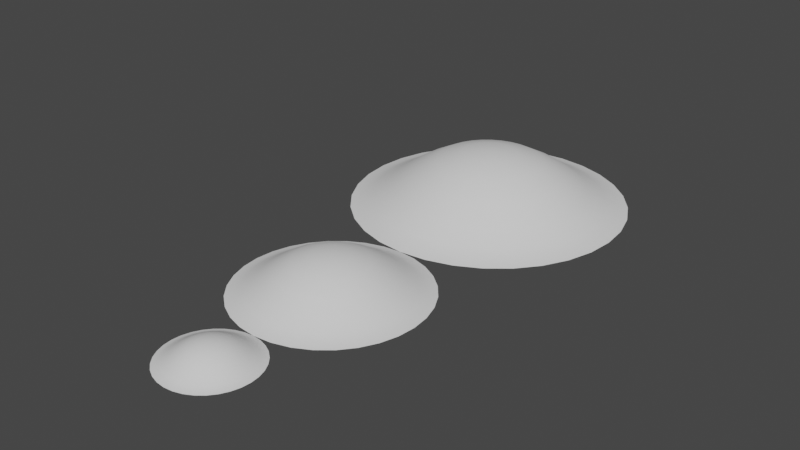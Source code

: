 # Source: nipples.blend  (saved by Blender 2.80.75; exported with 4.5.12 LTS)
import bpy
from mathutils import Matrix  # noqa: F401  (used for matrix-valued properties, if any)

bpy.ops.wm.read_factory_settings(use_empty=True)
scene = bpy.context.scene
scene.name = 'Scene'

# ---- collections
col_collection = bpy.data.collections.new('Collection'); scene.collection.children.link(col_collection)

# ---- world
world_world = bpy.data.worlds.new('World'); scene.world = world_world
world_world.use_nodes = True; world_world.node_tree.nodes.clear()
_N = world_world.node_tree.nodes; _L = world_world.node_tree.links
n0 = _N.new('ShaderNodeOutputWorld'); n0.name = 'World Output'; n0.location = (300, 300)
n1 = _N.new('ShaderNodeBackground'); n1.name = 'Background'; n1.location = (10, 300)
n1.inputs[0].default_value = (0.05088, 0.05088, 0.05088, 1.0)
_L.new(n1.outputs[0], n0.inputs[0])
n0.is_active_output = True
world_world.color = (0.05088, 0.05088, 0.05088)
world_world.use_sun_shadow = False
world_world.sun_shadow_jitter_overblur = 0.0

# ---- meshes
me_sphere = bpy.data.meshes.new('Sphere')
me_sphere.from_pydata([(0.0, 0.1951, 0.3808), (0.0, 0.3827, 0.3239), (0.0, 0.5556, 0.2315), (0.0, 0.7071, 0.129), (0.0, 0.8315, 0.05819), (0.0, 0.9239, 0.01562), (0.0, 1.0, 5.96e-08), (0.03806, 0.1913, 0.3808), (0.07466, 0.3753, 0.3239), (0.1084, 0.5449, 0.2315), (0.1379, 0.6935, 0.129), (0.1622, 0.8155, 0.05819), (0.1802, 0.9061, 0.01562), (0.1951, 0.9808, 5.96e-08), (0.07466, 0.1802, 0.3808), (0.1464, 0.3536, 0.3239), (0.2126, 0.5133, 0.2315), (0.2706, 0.6533, 0.129), (0.3182, 0.7682, 0.05819), (0.3536, 0.8536, 0.01562), (0.3827, 0.9239, 5.96e-08), (0.1084, 0.1622, 0.3808), (0.2126, 0.3182, 0.3239), (0.3087, 0.4619, 0.2315), (0.3928, 0.5879, 0.129), (0.4619, 0.6913, 0.05819), (0.5133, 0.7682, 0.01562), (0.5556, 0.8315, 5.96e-08), (0.1379, 0.1379, 0.3808), (0.2706, 0.2706, 0.3239), (0.3928, 0.3928, 0.2315), (0.5, 0.5, 0.129), (0.5879, 0.5879, 0.05819), (0.6533, 0.6533, 0.01562), (0.7071, 0.7071, 5.96e-08), (0.1622, 0.1084, 0.3808), (0.3182, 0.2126, 0.3239), (0.4619, 0.3087, 0.2315), (0.5879, 0.3928, 0.129), (0.6913, 0.4619, 0.05819), (0.7682, 0.5133, 0.01562), (0.8315, 0.5556, 5.96e-08), (0.1802, 0.07466, 0.3808), (0.3536, 0.1464, 0.3239), (0.5133, 0.2126, 0.2315), (0.6533, 0.2706, 0.129), (0.7682, 0.3182, 0.05819), (0.8536, 0.3536, 0.01562), (0.9239, 0.3827, 5.96e-08), (0.1913, 0.03806, 0.3808), (0.3753, 0.07466, 0.3239), (0.5449, 0.1084, 0.2315), (0.6935, 0.1379, 0.129), (0.8155, 0.1622, 0.05819), (0.9061, 0.1802, 0.01562), (0.9808, 0.1951, 5.96e-08), (0.1951, -3.266e-07, 0.3808), (0.3827, -3.192e-07, 0.3239), (0.5556, -3.117e-07, 0.2315), (0.7071, -3.192e-07, 0.129), (0.8315, -3.341e-07, 0.05819), (0.9239, -2.745e-07, 0.01562), (1.0, -3.788e-07, 5.96e-08), (0.1913, -0.03806, 0.3808), (0.3753, -0.07466, 0.3239), (0.5449, -0.1084, 0.2315), (0.6935, -0.138, 0.129), (0.8155, -0.1622, 0.05819), (0.9061, -0.1802, 0.01562), (0.9808, -0.1951, 5.96e-08), (0.1802, -0.07466, 0.3808), (0.3536, -0.1464, 0.3239), (0.5133, -0.2126, 0.2315), (0.6533, -0.2706, 0.129), (0.7682, -0.3182, 0.05819), (0.8536, -0.3536, 0.01562), (0.9239, -0.3827, 5.96e-08), (0.1622, -0.1084, 0.3808), (0.3182, -0.2126, 0.3239), (0.4619, -0.3087, 0.2315), (0.5879, -0.3928, 0.129), (0.6913, -0.4619, 0.05819), (0.7682, -0.5133, 0.01562), (0.8315, -0.5556, 5.96e-08), (0.1379, -0.138, 0.3808), (0.2706, -0.2706, 0.3239), (0.3928, -0.3928, 0.2315), (0.5, -0.5, 0.129), (0.5879, -0.5879, 0.05819), (0.6533, -0.6533, 0.01562), (0.7071, -0.7071, 5.96e-08), (0.1084, -0.1622, 0.3808), (0.2126, -0.3182, 0.3239), (0.3087, -0.4619, 0.2315), (0.3928, -0.5879, 0.129), (0.4619, -0.6913, 0.05819), (0.5133, -0.7682, 0.01562), (0.5556, -0.8315, 5.96e-08), (0.07466, -0.1802, 0.3808), (0.1464, -0.3536, 0.3239), (0.2126, -0.5133, 0.2315), (0.2706, -0.6533, 0.129), (0.3182, -0.7682, 0.05819), (0.3536, -0.8536, 0.01562), (0.3827, -0.9239, 5.96e-08), (0.03806, -0.1913, 0.3808), (0.07466, -0.3753, 0.3239), (0.1084, -0.5449, 0.2315), (0.1379, -0.6935, 0.129), (0.1622, -0.8155, 0.05819), (0.1802, -0.9061, 0.01562), (0.1951, -0.9808, 5.96e-08), (-7.212e-09, -0.1951, 0.3808), (4.122e-08, -0.3827, 0.3239), (2.632e-08, -0.5556, 0.2315), (-2.584e-08, -0.7071, 0.129), (-8.544e-08, -0.8315, 0.05819), (6.357e-08, -0.9239, 0.01562), (-1.003e-07, -1.0, 5.96e-08), (-0.03806, -0.1913, 0.3808), (-0.07466, -0.3753, 0.3239), (-0.1084, -0.5449, 0.2315), (-0.1379, -0.6935, 0.129), (-0.1622, -0.8155, 0.05819), (-0.1802, -0.9061, 0.01562), (-0.1951, -0.9808, 5.96e-08), (-0.07466, -0.1802, 0.3808), (-0.1464, -0.3536, 0.3239), (-0.2126, -0.5133, 0.2315), (-0.2706, -0.6533, 0.129), (-0.3182, -0.7682, 0.05819), (-0.3536, -0.8536, 0.01562), (-0.3827, -0.9239, 5.96e-08), (-0.1084, -0.1622, 0.3808), (-0.2126, -0.3182, 0.3239), (-0.3087, -0.4619, 0.2315), (-0.3928, -0.5879, 0.129), (-0.4619, -0.6913, 0.05819), (-0.5133, -0.7682, 0.01562), (-0.5556, -0.8315, 5.96e-08), (-2.304e-07, -5.562e-07, 0.4), (-0.1379, -0.138, 0.3808), (-0.2706, -0.2706, 0.3239), (-0.3928, -0.3928, 0.2315), (-0.5, -0.5, 0.129), (-0.5879, -0.5879, 0.05819), (-0.6533, -0.6533, 0.01562), (-0.7071, -0.7071, 5.96e-08), (-0.1622, -0.1084, 0.3808), (-0.3182, -0.2126, 0.3239), (-0.4619, -0.3087, 0.2315), (-0.5879, -0.3928, 0.129), (-0.6913, -0.4619, 0.05819), (-0.7682, -0.5133, 0.01562), (-0.8315, -0.5556, 5.96e-08), (-0.1802, -0.07466, 0.3808), (-0.3536, -0.1464, 0.3239), (-0.5133, -0.2126, 0.2315), (-0.6533, -0.2706, 0.129), (-0.7682, -0.3182, 0.05819), (-0.8536, -0.3536, 0.01562), (-0.9239, -0.3827, 5.96e-08), (-0.1913, -0.03806, 0.3808), (-0.3753, -0.07466, 0.3239), (-0.5449, -0.1084, 0.2315), (-0.6935, -0.1379, 0.129), (-0.8155, -0.1622, 0.05819), (-0.9061, -0.1802, 0.01562), (-0.9808, -0.1951, 5.96e-08), (-0.1951, -3.117e-07, 0.3808), (-0.3827, -2.819e-07, 0.3239), (-0.5556, -2.819e-07, 0.2315), (-0.7071, -1.851e-07, 0.129), (-0.8315, -1.404e-07, 0.05819), (-0.9239, -3.192e-07, 0.01562), (-1.0, -1.404e-07, 5.96e-08), (-0.1913, 0.03806, 0.3808), (-0.3753, 0.07466, 0.3239), (-0.5449, 0.1084, 0.2315), (-0.6935, 0.1379, 0.129), (-0.8155, 0.1622, 0.05819), (-0.9061, 0.1802, 0.01562), (-0.9808, 0.1951, 5.96e-08), (-0.1802, 0.07466, 0.3808), (-0.3536, 0.1464, 0.3239), (-0.5133, 0.2126, 0.2315), (-0.6533, 0.2706, 0.129), (-0.7682, 0.3182, 0.05819), (-0.8536, 0.3536, 0.01562), (-0.9239, 0.3827, 5.96e-08), (-0.1622, 0.1084, 0.3808), (-0.3182, 0.2126, 0.3239), (-0.4619, 0.3087, 0.2315), (-0.5879, 0.3928, 0.129), (-0.6913, 0.4619, 0.05819), (-0.7682, 0.5133, 0.01562), (-0.8315, 0.5556, 5.96e-08), (-0.1379, 0.1379, 0.3808), (-0.2706, 0.2706, 0.3239), (-0.3928, 0.3928, 0.2315), (-0.5, 0.5, 0.129), (-0.5879, 0.5879, 0.05819), (-0.6533, 0.6533, 0.01562), (-0.7071, 0.7071, 5.96e-08), (-0.1084, 0.1622, 0.3808), (-0.2126, 0.3182, 0.3239), (-0.3087, 0.4619, 0.2315), (-0.3928, 0.5879, 0.129), (-0.4619, 0.6913, 0.05819), (-0.5133, 0.7682, 0.01562), (-0.5556, 0.8315, 5.96e-08), (-0.07466, 0.1802, 0.3808), (-0.1464, 0.3536, 0.3239), (-0.2126, 0.5133, 0.2315), (-0.2706, 0.6533, 0.129), (-0.3182, 0.7682, 0.05819), (-0.3536, 0.8536, 0.01562), (-0.3827, 0.9239, 5.96e-08), (-0.03806, 0.1913, 0.3808), (-0.07466, 0.3753, 0.3239), (-0.1084, 0.5449, 0.2315), (-0.1379, 0.6935, 0.129), (-0.1622, 0.8155, 0.05819), (-0.1802, 0.9061, 0.01562), (-0.1951, 0.9808, 5.96e-08)], [], [(5, 4, 11, 12), (13, 12, 19, 20), (0, 140, 7), (1, 0, 7, 8), (2, 1, 8, 9), (3, 2, 9, 10), (4, 3, 10, 11), (11, 10, 17, 18), (12, 11, 18, 19), (20, 19, 26, 27), (7, 140, 14), (8, 7, 14, 15), (9, 8, 15, 16), (10, 9, 16, 17), (14, 140, 21), (15, 14, 21, 22), (16, 15, 22, 23), (17, 16, 23, 24), (18, 17, 24, 25), (19, 18, 25, 26), (27, 26, 33, 34), (25, 24, 31, 32), (26, 25, 32, 33), (34, 33, 40, 41), (21, 140, 28), (22, 21, 28, 29), (23, 22, 29, 30), (24, 23, 30, 31), (29, 28, 35, 36), (30, 29, 36, 37), (31, 30, 37, 38), (32, 31, 38, 39), (33, 32, 39, 40), (41, 40, 47, 48), (28, 140, 35), (40, 39, 46, 47), (48, 47, 54, 55), (35, 140, 42), (36, 35, 42, 43), (37, 36, 43, 44), (38, 37, 44, 45), (39, 38, 45, 46), (43, 42, 49, 50), (44, 43, 50, 51), (45, 44, 51, 52), (46, 45, 52, 53), (47, 46, 53, 54), (55, 54, 61, 62), (42, 140, 49), (54, 53, 60, 61), (62, 61, 68, 69), (49, 140, 56), (50, 49, 56, 57), (51, 50, 57, 58), (52, 51, 58, 59), (53, 52, 59, 60), (58, 57, 64, 65), (59, 58, 65, 66), (60, 59, 66, 67), (61, 60, 67, 68), (69, 68, 75, 76), (56, 140, 63), (57, 56, 63, 64), (76, 75, 82, 83), (63, 140, 70), (64, 63, 70, 71), (65, 64, 71, 72), (66, 65, 72, 73), (67, 66, 73, 74), (68, 67, 74, 75), (73, 72, 79, 80), (74, 73, 80, 81), (75, 74, 81, 82), (82, 89, 90, 83), (70, 140, 77), (71, 70, 77, 78), (72, 71, 78, 79), (90, 89, 96, 97), (77, 140, 84), (78, 77, 84, 85), (79, 78, 85, 86), (80, 79, 86, 87), (81, 80, 87, 88), (82, 81, 88, 89), (87, 86, 93, 94), (88, 87, 94, 95), (89, 88, 95, 96), (96, 103, 104, 97), (84, 140, 91), (85, 84, 91, 92), (86, 85, 92, 93), (104, 103, 110, 111), (91, 140, 98), (92, 91, 98, 99), (93, 92, 99, 100), (94, 93, 100, 101), (95, 94, 101, 102), (96, 95, 102, 103), (102, 101, 108, 109), (103, 102, 109, 110), (111, 110, 117, 118), (98, 140, 105), (99, 98, 105, 106), (100, 99, 106, 107), (101, 100, 107, 108), (105, 140, 112), (106, 105, 112, 113), (107, 106, 113, 114), (108, 107, 114, 115), (109, 108, 115, 116), (110, 109, 116, 117), (118, 117, 124, 125), (116, 115, 122, 123), (117, 116, 123, 124), (125, 124, 131, 132), (112, 140, 119), (113, 112, 119, 120), (114, 113, 120, 121), (115, 114, 121, 122), (120, 119, 126, 127), (121, 120, 127, 128), (122, 121, 128, 129), (123, 122, 129, 130), (124, 123, 130, 131), (132, 131, 138, 139), (119, 140, 126), (131, 130, 137, 138), (139, 138, 146, 147), (126, 140, 133), (127, 126, 133, 134), (128, 127, 134, 135), (129, 128, 135, 136), (130, 129, 136, 137), (135, 134, 142, 143), (136, 135, 143, 144), (137, 136, 144, 145), (138, 137, 145, 146), (147, 146, 153, 154), (133, 140, 141), (134, 133, 141, 142), (154, 153, 160, 161), (141, 140, 148), (142, 141, 148, 149), (143, 142, 149, 150), (144, 143, 150, 151), (145, 144, 151, 152), (146, 145, 152, 153), (150, 149, 156, 157), (151, 150, 157, 158), (152, 151, 158, 159), (153, 152, 159, 160), (161, 160, 167, 168), (148, 140, 155), (149, 148, 155, 156), (168, 167, 174, 175), (155, 140, 162), (156, 155, 162, 163), (157, 156, 163, 164), (158, 157, 164, 165), (159, 158, 165, 166), (160, 159, 166, 167), (165, 164, 171, 172), (166, 165, 172, 173), (167, 166, 173, 174), (174, 181, 182, 175), (162, 140, 169), (163, 162, 169, 170), (164, 163, 170, 171), (182, 181, 188, 189), (169, 140, 176), (170, 169, 176, 177), (171, 170, 177, 178), (172, 171, 178, 179), (173, 172, 179, 180), (174, 173, 180, 181), (179, 178, 185, 186), (180, 179, 186, 187), (181, 180, 187, 188), (188, 195, 196, 189), (176, 140, 183), (177, 176, 183, 184), (178, 177, 184, 185), (196, 195, 202, 203), (183, 140, 190), (184, 183, 190, 191), (185, 184, 191, 192), (186, 185, 192, 193), (187, 186, 193, 194), (188, 187, 194, 195), (194, 193, 200, 201), (195, 194, 201, 202), (203, 202, 209, 210), (190, 140, 197), (191, 190, 197, 198), (192, 191, 198, 199), (193, 192, 199, 200), (198, 197, 204, 205), (199, 198, 205, 206), (200, 199, 206, 207), (201, 200, 207, 208), (202, 201, 208, 209), (210, 209, 216, 217), (197, 140, 204), (209, 208, 215, 216), (217, 216, 223, 224), (204, 140, 211), (205, 204, 211, 212), (206, 205, 212, 213), (207, 206, 213, 214), (208, 207, 214, 215), (212, 211, 218, 219), (213, 212, 219, 220), (214, 213, 220, 221), (215, 214, 221, 222), (216, 215, 222, 223), (224, 223, 5, 6), (211, 140, 218), (223, 222, 4, 5), (218, 140, 0), (219, 218, 0, 1), (220, 219, 1, 2), (221, 220, 2, 3), (222, 221, 3, 4), (6, 5, 12, 13)])
me_sphere.polygons.foreach_set('use_smooth', [True] * 224)
_uv = me_sphere.uv_layers.new(name='UVMap')
_uv.uv.foreach_set('vector', [0.75, 0.625, 0.75, 0.6875, 0.7188, 0.6875, 0.7188, 0.625, 0.7188, 0.5, 0.7188, 0.625, 0.6875, 0.625, 0.6875, 0.5, 0.75, 0.9375, 0.7344, 1.0, 0.7187, 0.9375, 0.75, 0.875, 0.75, 0.9375, 0.7187, 0.9375, 0.7188, 0.875, 0.75, 0.8125, 0.75, 0.875, 0.7188, 0.875, 0.7188, 0.8125, 0.75, 0.75, 0.75, 0.8125, 0.7188, 0.8125, 0.7188, 0.75, 0.75, 0.6875, 0.75, 0.75, 0.7188, 0.75, 0.7188, 0.6875, 0.7188, 0.6875, 0.7188, 0.75, 0.6875, 0.75, 0.6875, 0.6875, 0.7188, 0.625, 0.7188, 0.6875, 0.6875, 0.6875, 0.6875, 0.625, 0.6875, 0.5, 0.6875, 0.625, 0.6562, 0.625, 0.6562, 0.5, 0.7187, 0.9375, 0.7031, 1.0, 0.6875, 0.9375, 0.7188, 0.875, 0.7187, 0.9375, 0.6875, 0.9375, 0.6875, 0.875, 0.7188, 0.8125, 0.7188, 0.875, 0.6875, 0.875, 0.6875, 0.8125, 0.7188, 0.75, 0.7188, 0.8125, 0.6875, 0.8125, 0.6875, 0.75, 0.6875, 0.9375, 0.6719, 1.0, 0.6562, 0.9375, 0.6875, 0.875, 0.6875, 0.9375, 0.6562, 0.9375, 0.6562, 0.875, 0.6875, 0.8125, 0.6875, 0.875, 0.6562, 0.875, 0.6562, 0.8125, 0.6875, 0.75, 0.6875, 0.8125, 0.6562, 0.8125, 0.6562, 0.75, 0.6875, 0.6875, 0.6875, 0.75, 0.6562, 0.75, 0.6562, 0.6875, 0.6875, 0.625, 0.6875, 0.6875, 0.6562, 0.6875, 0.6562, 0.625, 0.6562, 0.5, 0.6562, 0.625, 0.625, 0.625, 0.625, 0.5, 0.6562, 0.6875, 0.6562, 0.75, 0.625, 0.75, 0.625, 0.6875, 0.6562, 0.625, 0.6562, 0.6875, 0.625, 0.6875, 0.625, 0.625, 0.625, 0.5, 0.625, 0.625, 0.5937, 0.625, 0.5937, 0.5, 0.6562, 0.9375, 0.6406, 1.0, 0.625, 0.9375, 0.6562, 0.875, 0.6562, 0.9375, 0.625, 0.9375, 0.625, 0.875, 0.6562, 0.8125, 0.6562, 0.875, 0.625, 0.875, 0.625, 0.8125, 0.6562, 0.75, 0.6562, 0.8125, 0.625, 0.8125, 0.625, 0.75, 0.625, 0.875, 0.625, 0.9375, 0.5937, 0.9375, 0.5937, 0.875, 0.625, 0.8125, 0.625, 0.875, 0.5937, 0.875, 0.5937, 0.8125, 0.625, 0.75, 0.625, 0.8125, 0.5937, 0.8125, 0.5937, 0.75, 0.625, 0.6875, 0.625, 0.75, 0.5937, 0.75, 0.5937, 0.6875, 0.625, 0.625, 0.625, 0.6875, 0.5937, 0.6875, 0.5937, 0.625, 0.5937, 0.5, 0.5937, 0.625, 0.5625, 0.625, 0.5625, 0.5, 0.625, 0.9375, 0.6094, 1.0, 0.5937, 0.9375, 0.5937, 0.625, 0.5937, 0.6875, 0.5625, 0.6875, 0.5625, 0.625, 0.5625, 0.5, 0.5625, 0.625, 0.5312, 0.625, 0.5312, 0.5, 0.5937, 0.9375, 0.5781, 1.0, 0.5625, 0.9375, 0.5937, 0.875, 0.5937, 0.9375, 0.5625, 0.9375, 0.5625, 0.875, 0.5937, 0.8125, 0.5937, 0.875, 0.5625, 0.875, 0.5625, 0.8125, 0.5937, 0.75, 0.5937, 0.8125, 0.5625, 0.8125, 0.5625, 0.75, 0.5937, 0.6875, 0.5937, 0.75, 0.5625, 0.75, 0.5625, 0.6875, 0.5625, 0.875, 0.5625, 0.9375, 0.5312, 0.9375, 0.5312, 0.875, 0.5625, 0.8125, 0.5625, 0.875, 0.5312, 0.875, 0.5312, 0.8125, 0.5625, 0.75, 0.5625, 0.8125, 0.5312, 0.8125, 0.5312, 0.75, 0.5625, 0.6875, 0.5625, 0.75, 0.5312, 0.75, 0.5312, 0.6875, 0.5625, 0.625, 0.5625, 0.6875, 0.5312, 0.6875, 0.5312, 0.625, 0.5312, 0.5, 0.5312, 0.625, 0.5, 0.625, 0.5, 0.5, 0.5625, 0.9375, 0.5469, 1.0, 0.5312, 0.9375, 0.5312, 0.625, 0.5312, 0.6875, 0.5, 0.6875, 0.5, 0.625, 0.5, 0.5, 0.5, 0.625, 0.4687, 0.625, 0.4687, 0.5, 0.5312, 0.9375, 0.5156, 1.0, 0.5, 0.9375, 0.5312, 0.875, 0.5312, 0.9375, 0.5, 0.9375, 0.5, 0.875, 0.5312, 0.8125, 0.5312, 0.875, 0.5, 0.875, 0.5, 0.8125, 0.5312, 0.75, 0.5312, 0.8125, 0.5, 0.8125, 0.5, 0.75, 0.5312, 0.6875, 0.5312, 0.75, 0.5, 0.75, 0.5, 0.6875, 0.5, 0.8125, 0.5, 0.875, 0.4687, 0.875, 0.4687, 0.8125, 0.5, 0.75, 0.5, 0.8125, 0.4687, 0.8125, 0.4687, 0.75, 0.5, 0.6875, 0.5, 0.75, 0.4687, 0.75, 0.4687, 0.6875, 0.5, 0.625, 0.5, 0.6875, 0.4687, 0.6875, 0.4687, 0.625, 0.4687, 0.5, 0.4687, 0.625, 0.4375, 0.625, 0.4375, 0.5, 0.5, 0.9375, 0.4844, 1.0, 0.4687, 0.9375, 0.5, 0.875, 0.5, 0.9375, 0.4687, 0.9375, 0.4687, 0.875, 0.4375, 0.5, 0.4375, 0.625, 0.4062, 0.625, 0.4062, 0.5, 0.4687, 0.9375, 0.4531, 1.0, 0.4375, 0.9375, 0.4687, 0.875, 0.4687, 0.9375, 0.4375, 0.9375, 0.4375, 0.875, 0.4687, 0.8125, 0.4687, 0.875, 0.4375, 0.875, 0.4375, 0.8125, 0.4687, 0.75, 0.4687, 0.8125, 0.4375, 0.8125, 0.4375, 0.75, 0.4687, 0.6875, 0.4687, 0.75, 0.4375, 0.75, 0.4375, 0.6875, 0.4687, 0.625, 0.4687, 0.6875, 0.4375, 0.6875, 0.4375, 0.625, 0.4375, 0.75, 0.4375, 0.8125, 0.4062, 0.8125, 0.4062, 0.75, 0.4375, 0.6875, 0.4375, 0.75, 0.4062, 0.75, 0.4062, 0.6875, 0.4375, 0.625, 0.4375, 0.6875, 0.4062, 0.6875, 0.4062, 0.625, 0.4062, 0.625, 0.375, 0.625, 0.375, 0.5, 0.4062, 0.5, 0.4375, 0.9375, 0.4219, 1.0, 0.4062, 0.9375, 0.4375, 0.875, 0.4375, 0.9375, 0.4062, 0.9375, 0.4062, 0.875, 0.4375, 0.8125, 0.4375, 0.875, 0.4062, 0.875, 0.4062, 0.8125, 0.375, 0.5, 0.375, 0.625, 0.3437, 0.625, 0.3437, 0.5, 0.4062, 0.9375, 0.3906, 1.0, 0.375, 0.9375, 0.4062, 0.875, 0.4062, 0.9375, 0.375, 0.9375, 0.375, 0.875, 0.4062, 0.8125, 0.4062, 0.875, 0.375, 0.875, 0.375, 0.8125, 0.4062, 0.75, 0.4062, 0.8125, 0.375, 0.8125, 0.375, 0.75, 0.4062, 0.6875, 0.4062, 0.75, 0.375, 0.75, 0.375, 0.6875, 0.4062, 0.625, 0.4062, 0.6875, 0.375, 0.6875, 0.375, 0.625, 0.375, 0.75, 0.375, 0.8125, 0.3437, 0.8125, 0.3437, 0.75, 0.375, 0.6875, 0.375, 0.75, 0.3437, 0.75, 0.3437, 0.6875, 0.375, 0.625, 0.375, 0.6875, 0.3437, 0.6875, 0.3437, 0.625, 0.3437, 0.625, 0.3125, 0.625, 0.3125, 0.5, 0.3437, 0.5, 0.375, 0.9375, 0.3594, 1.0, 0.3437, 0.9375, 0.375, 0.875, 0.375, 0.9375, 0.3437, 0.9375, 0.3437, 0.875, 0.375, 0.8125, 0.375, 0.875, 0.3437, 0.875, 0.3437, 0.8125, 0.3125, 0.5, 0.3125, 0.625, 0.2812, 0.625, 0.2812, 0.5, 0.3437, 0.9375, 0.3281, 1.0, 0.3125, 0.9375, 0.3437, 0.875, 0.3437, 0.9375, 0.3125, 0.9375, 0.3125, 0.875, 0.3437, 0.8125, 0.3437, 0.875, 0.3125, 0.875, 0.3125, 0.8125, 0.3437, 0.75, 0.3437, 0.8125, 0.3125, 0.8125, 0.3125, 0.75, 0.3437, 0.6875, 0.3437, 0.75, 0.3125, 0.75, 0.3125, 0.6875, 0.3437, 0.625, 0.3437, 0.6875, 0.3125, 0.6875, 0.3125, 0.625, 0.3125, 0.6875, 0.3125, 0.75, 0.2812, 0.75, 0.2812, 0.6875, 0.3125, 0.625, 0.3125, 0.6875, 0.2812, 0.6875, 0.2812, 0.625, 0.2812, 0.5, 0.2812, 0.625, 0.25, 0.625, 0.25, 0.5, 0.3125, 0.9375, 0.2969, 1.0, 0.2812, 0.9375, 0.3125, 0.875, 0.3125, 0.9375, 0.2812, 0.9375, 0.2812, 0.875, 0.3125, 0.8125, 0.3125, 0.875, 0.2812, 0.875, 0.2812, 0.8125, 0.3125, 0.75, 0.3125, 0.8125, 0.2812, 0.8125, 0.2812, 0.75, 0.2812, 0.9375, 0.2656, 1.0, 0.25, 0.9375, 0.2812, 0.875, 0.2812, 0.9375, 0.25, 0.9375, 0.25, 0.875, 0.2812, 0.8125, 0.2812, 0.875, 0.25, 0.875, 0.25, 0.8125, 0.2812, 0.75, 0.2812, 0.8125, 0.25, 0.8125, 0.25, 0.75, 0.2812, 0.6875, 0.2812, 0.75, 0.25, 0.75, 0.25, 0.6875, 0.2812, 0.625, 0.2812, 0.6875, 0.25, 0.6875, 0.25, 0.625, 0.25, 0.5, 0.25, 0.625, 0.2188, 0.625, 0.2187, 0.5, 0.25, 0.6875, 0.25, 0.75, 0.2187, 0.75, 0.2187, 0.6875, 0.25, 0.625, 0.25, 0.6875, 0.2187, 0.6875, 0.2188, 0.625, 0.2187, 0.5, 0.2188, 0.625, 0.1875, 0.625, 0.1875, 0.5, 0.25, 0.9375, 0.2344, 1.0, 0.2188, 0.9375, 0.25, 0.875, 0.25, 0.9375, 0.2188, 0.9375, 0.2188, 0.875, 0.25, 0.8125, 0.25, 0.875, 0.2188, 0.875, 0.2188, 0.8125, 0.25, 0.75, 0.25, 0.8125, 0.2188, 0.8125, 0.2187, 0.75, 0.2188, 0.875, 0.2188, 0.9375, 0.1875, 0.9375, 0.1875, 0.875, 0.2188, 0.8125, 0.2188, 0.875, 0.1875, 0.875, 0.1875, 0.8125, 0.2187, 0.75, 0.2188, 0.8125, 0.1875, 0.8125, 0.1875, 0.75, 0.2187, 0.6875, 0.2187, 0.75, 0.1875, 0.75, 0.1875, 0.6875, 0.2188, 0.625, 0.2187, 0.6875, 0.1875, 0.6875, 0.1875, 0.625, 0.1875, 0.5, 0.1875, 0.625, 0.1563, 0.625, 0.1562, 0.5, 0.2188, 0.9375, 0.2031, 1.0, 0.1875, 0.9375, 0.1875, 0.625, 0.1875, 0.6875, 0.1562, 0.6875, 0.1563, 0.625, 0.1562, 0.5, 0.1563, 0.625, 0.125, 0.625, 0.125, 0.5, 0.1875, 0.9375, 0.1719, 1.0, 0.1563, 0.9375, 0.1875, 0.875, 0.1875, 0.9375, 0.1563, 0.9375, 0.1563, 0.875, 0.1875, 0.8125, 0.1875, 0.875, 0.1563, 0.875, 0.1563, 0.8125, 0.1875, 0.75, 0.1875, 0.8125, 0.1563, 0.8125, 0.1563, 0.75, 0.1875, 0.6875, 0.1875, 0.75, 0.1563, 0.75, 0.1562, 0.6875, 0.1563, 0.8125, 0.1563, 0.875, 0.125, 0.875, 0.125, 0.8125, 0.1563, 0.75, 0.1563, 0.8125, 0.125, 0.8125, 0.125, 0.75, 0.1562, 0.6875, 0.1563, 0.75, 0.125, 0.75, 0.125, 0.6875, 0.1563, 0.625, 0.1562, 0.6875, 0.125, 0.6875, 0.125, 0.625, 0.125, 0.5, 0.125, 0.625, 0.09375, 0.625, 0.09375, 0.5, 0.1563, 0.9375, 0.1406, 1.0, 0.125, 0.9375, 0.1563, 0.875, 0.1563, 0.9375, 0.125, 0.9375, 0.125, 0.875, 0.09375, 0.5, 0.09375, 0.625, 0.0625, 0.625, 0.0625, 0.5, 0.125, 0.9375, 0.1094, 1.0, 0.09375, 0.9375, 0.125, 0.875, 0.125, 0.9375, 0.09375, 0.9375, 0.09375, 0.875, 0.125, 0.8125, 0.125, 0.875, 0.09375, 0.875, 0.09375, 0.8125, 0.125, 0.75, 0.125, 0.8125, 0.09375, 0.8125, 0.09375, 0.75, 0.125, 0.6875, 0.125, 0.75, 0.09375, 0.75, 0.09375, 0.6875, 0.125, 0.625, 0.125, 0.6875, 0.09375, 0.6875, 0.09375, 0.625, 0.09375, 0.8125, 0.09375, 0.875, 0.0625, 0.875, 0.0625, 0.8125, 0.09375, 0.75, 0.09375, 0.8125, 0.0625, 0.8125, 0.0625, 0.75, 0.09375, 0.6875, 0.09375, 0.75, 0.0625, 0.75, 0.0625, 0.6875, 0.09375, 0.625, 0.09375, 0.6875, 0.0625, 0.6875, 0.0625, 0.625, 0.0625, 0.5, 0.0625, 0.625, 0.03125, 0.625, 0.03125, 0.5, 0.09375, 0.9375, 0.07813, 1.0, 0.0625, 0.9375, 0.09375, 0.875, 0.09375, 0.9375, 0.0625, 0.9375, 0.0625, 0.875, 0.03125, 0.5, 0.03125, 0.625, 5.96e-08, 0.625, 0.0, 0.5, 0.0625, 0.9375, 0.04688, 1.0, 0.03125, 0.9375, 0.0625, 0.875, 0.0625, 0.9375, 0.03125, 0.9375, 0.03125, 0.875, 0.0625, 0.8125, 0.0625, 0.875, 0.03125, 0.875, 0.03125, 0.8125, 0.0625, 0.75, 0.0625, 0.8125, 0.03125, 0.8125, 0.03125, 0.75, 0.0625, 0.6875, 0.0625, 0.75, 0.03125, 0.75, 0.03125, 0.6875, 0.0625, 0.625, 0.0625, 0.6875, 0.03125, 0.6875, 0.03125, 0.625, 0.03125, 0.75, 0.03125, 0.8125, 5.96e-08, 0.8125, 0.0, 0.75, 0.03125, 0.6875, 0.03125, 0.75, 0.0, 0.75, 0.0, 0.6875, 0.03125, 0.625, 0.03125, 0.6875, 0.0, 0.6875, 5.96e-08, 0.625, 1.0, 0.625, 0.9688, 0.625, 0.9688, 0.5, 1.0, 0.5, 0.03125, 0.9375, 0.01563, 1.0, 2.384e-07, 0.9375, 0.03125, 0.875, 0.03125, 0.9375, 2.384e-07, 0.9375, 8.941e-08, 0.875, 0.03125, 0.8125, 0.03125, 0.875, 8.941e-08, 0.875, 5.96e-08, 0.8125, 0.9688, 0.5, 0.9688, 0.625, 0.9375, 0.625, 0.9375, 0.5, 1.0, 0.9375, 0.9844, 1.0, 0.9688, 0.9375, 1.0, 0.875, 1.0, 0.9375, 0.9688, 0.9375, 0.9688, 0.875, 1.0, 0.8125, 1.0, 0.875, 0.9688, 0.875, 0.9688, 0.8125, 1.0, 0.75, 1.0, 0.8125, 0.9688, 0.8125, 0.9688, 0.75, 1.0, 0.6875, 1.0, 0.75, 0.9688, 0.75, 0.9688, 0.6875, 1.0, 0.625, 1.0, 0.6875, 0.9688, 0.6875, 0.9688, 0.625, 0.9688, 0.75, 0.9688, 0.8125, 0.9375, 0.8125, 0.9375, 0.75, 0.9688, 0.6875, 0.9688, 0.75, 0.9375, 0.75, 0.9375, 0.6875, 0.9688, 0.625, 0.9688, 0.6875, 0.9375, 0.6875, 0.9375, 0.625, 0.9375, 0.625, 0.9062, 0.625, 0.9062, 0.5, 0.9375, 0.5, 0.9688, 0.9375, 0.9531, 1.0, 0.9375, 0.9375, 0.9688, 0.875, 0.9688, 0.9375, 0.9375, 0.9375, 0.9375, 0.875, 0.9688, 0.8125, 0.9688, 0.875, 0.9375, 0.875, 0.9375, 0.8125, 0.9062, 0.5, 0.9062, 0.625, 0.875, 0.625, 0.875, 0.5, 0.9375, 0.9375, 0.9219, 1.0, 0.9063, 0.9375, 0.9375, 0.875, 0.9375, 0.9375, 0.9063, 0.9375, 0.9063, 0.875, 0.9375, 0.8125, 0.9375, 0.875, 0.9063, 0.875, 0.9062, 0.8125, 0.9375, 0.75, 0.9375, 0.8125, 0.9062, 0.8125, 0.9062, 0.75, 0.9375, 0.6875, 0.9375, 0.75, 0.9062, 0.75, 0.9062, 0.6875, 0.9375, 0.625, 0.9375, 0.6875, 0.9062, 0.6875, 0.9062, 0.625, 0.9062, 0.6875, 0.9062, 0.75, 0.875, 0.75, 0.875, 0.6875, 0.9062, 0.625, 0.9062, 0.6875, 0.875, 0.6875, 0.875, 0.625, 0.875, 0.5, 0.875, 0.625, 0.8438, 0.625, 0.8438, 0.5, 0.9063, 0.9375, 0.8906, 1.0, 0.875, 0.9375, 0.9063, 0.875, 0.9063, 0.9375, 0.875, 0.9375, 0.875, 0.875, 0.9062, 0.8125, 0.9063, 0.875, 0.875, 0.875, 0.875, 0.8125, 0.9062, 0.75, 0.9062, 0.8125, 0.875, 0.8125, 0.875, 0.75, 0.875, 0.875, 0.875, 0.9375, 0.8438, 0.9375, 0.8438, 0.875, 0.875, 0.8125, 0.875, 0.875, 0.8438, 0.875, 0.8438, 0.8125, 0.875, 0.75, 0.875, 0.8125, 0.8438, 0.8125, 0.8438, 0.75, 0.875, 0.6875, 0.875, 0.75, 0.8438, 0.75, 0.8438, 0.6875, 0.875, 0.625, 0.875, 0.6875, 0.8438, 0.6875, 0.8438, 0.625, 0.8438, 0.5, 0.8438, 0.625, 0.8125, 0.625, 0.8125, 0.5, 0.875, 0.9375, 0.8594, 1.0, 0.8438, 0.9375, 0.8438, 0.625, 0.8438, 0.6875, 0.8125, 0.6875, 0.8125, 0.625, 0.8125, 0.5, 0.8125, 0.625, 0.7812, 0.625, 0.7812, 0.5, 0.8438, 0.9375, 0.8281, 1.0, 0.8125, 0.9375, 0.8438, 0.875, 0.8438, 0.9375, 0.8125, 0.9375, 0.8125, 0.875, 0.8438, 0.8125, 0.8438, 0.875, 0.8125, 0.875, 0.8125, 0.8125, 0.8438, 0.75, 0.8438, 0.8125, 0.8125, 0.8125, 0.8125, 0.75, 0.8438, 0.6875, 0.8438, 0.75, 0.8125, 0.75, 0.8125, 0.6875, 0.8125, 0.875, 0.8125, 0.9375, 0.7812, 0.9375, 0.7812, 0.875, 0.8125, 0.8125, 0.8125, 0.875, 0.7812, 0.875, 0.7812, 0.8125, 0.8125, 0.75, 0.8125, 0.8125, 0.7812, 0.8125, 0.7812, 0.75, 0.8125, 0.6875, 0.8125, 0.75, 0.7812, 0.75, 0.7812, 0.6875, 0.8125, 0.625, 0.8125, 0.6875, 0.7812, 0.6875, 0.7812, 0.625, 0.7812, 0.5, 0.7812, 0.625, 0.75, 0.625, 0.75, 0.5, 0.8125, 0.9375, 0.7969, 1.0, 0.7812, 0.9375, 0.7812, 0.625, 0.7812, 0.6875, 0.75, 0.6875, 0.75, 0.625, 0.7812, 0.9375, 0.7656, 1.0, 0.75, 0.9375, 0.7812, 0.875, 0.7812, 0.9375, 0.75, 0.9375, 0.75, 0.875, 0.7812, 0.8125, 0.7812, 0.875, 0.75, 0.875, 0.75, 0.8125, 0.7812, 0.75, 0.7812, 0.8125, 0.75, 0.8125, 0.75, 0.75, 0.7812, 0.6875, 0.7812, 0.75, 0.75, 0.75, 0.75, 0.6875, 0.75, 0.5, 0.75, 0.625, 0.7188, 0.625, 0.7188, 0.5])
me_sphere.use_remesh_preserve_volume = False
me_sphere.use_remesh_preserve_attributes = False
me_sphere.use_mirror_vertex_groups = False
me_sphere.update()
me_sphere_001 = bpy.data.meshes.new('Sphere.001')
me_sphere_001.from_pydata([(0.0, 0.1951, 0.3808), (0.0, 0.3827, 0.3239), (0.0, 0.5556, 0.2315), (0.0, 0.7071, 0.129), (0.0, 0.8315, 0.05819), (0.0, 0.9239, 0.01562), (0.0, 1.0, 5.96e-08), (0.03806, 0.1913, 0.3808), (0.07466, 0.3753, 0.3239), (0.1084, 0.5449, 0.2315), (0.1379, 0.6935, 0.129), (0.1622, 0.8155, 0.05819), (0.1802, 0.9061, 0.01562), (0.1951, 0.9808, 5.96e-08), (0.07466, 0.1802, 0.3808), (0.1464, 0.3536, 0.3239), (0.2126, 0.5133, 0.2315), (0.2706, 0.6533, 0.129), (0.3182, 0.7682, 0.05819), (0.3536, 0.8536, 0.01562), (0.3827, 0.9239, 5.96e-08), (0.1084, 0.1622, 0.3808), (0.2126, 0.3182, 0.3239), (0.3087, 0.4619, 0.2315), (0.3928, 0.5879, 0.129), (0.4619, 0.6913, 0.05819), (0.5133, 0.7682, 0.01562), (0.5556, 0.8315, 5.96e-08), (0.1379, 0.1379, 0.3808), (0.2706, 0.2706, 0.3239), (0.3928, 0.3928, 0.2315), (0.5, 0.5, 0.129), (0.5879, 0.5879, 0.05819), (0.6533, 0.6533, 0.01562), (0.7071, 0.7071, 5.96e-08), (0.1622, 0.1084, 0.3808), (0.3182, 0.2126, 0.3239), (0.4619, 0.3087, 0.2315), (0.5879, 0.3928, 0.129), (0.6913, 0.4619, 0.05819), (0.7682, 0.5133, 0.01562), (0.8315, 0.5556, 5.96e-08), (0.1802, 0.07466, 0.3808), (0.3536, 0.1464, 0.3239), (0.5133, 0.2126, 0.2315), (0.6533, 0.2706, 0.129), (0.7682, 0.3182, 0.05819), (0.8536, 0.3536, 0.01562), (0.9239, 0.3827, 5.96e-08), (0.1913, 0.03806, 0.3808), (0.3753, 0.07466, 0.3239), (0.5449, 0.1084, 0.2315), (0.6935, 0.1379, 0.129), (0.8155, 0.1622, 0.05819), (0.9061, 0.1802, 0.01562), (0.9808, 0.1951, 5.96e-08), (0.1951, -3.266e-07, 0.3808), (0.3827, -3.192e-07, 0.3239), (0.5556, -3.117e-07, 0.2315), (0.7071, -3.192e-07, 0.129), (0.8315, -3.341e-07, 0.05819), (0.9239, -2.745e-07, 0.01562), (1.0, -3.788e-07, 5.96e-08), (0.1913, -0.03806, 0.3808), (0.3753, -0.07466, 0.3239), (0.5449, -0.1084, 0.2315), (0.6935, -0.138, 0.129), (0.8155, -0.1622, 0.05819), (0.9061, -0.1802, 0.01562), (0.9808, -0.1951, 5.96e-08), (0.1802, -0.07466, 0.3808), (0.3536, -0.1464, 0.3239), (0.5133, -0.2126, 0.2315), (0.6533, -0.2706, 0.129), (0.7682, -0.3182, 0.05819), (0.8536, -0.3536, 0.01562), (0.9239, -0.3827, 5.96e-08), (0.1622, -0.1084, 0.3808), (0.3182, -0.2126, 0.3239), (0.4619, -0.3087, 0.2315), (0.5879, -0.3928, 0.129), (0.6913, -0.4619, 0.05819), (0.7682, -0.5133, 0.01562), (0.8315, -0.5556, 5.96e-08), (0.1379, -0.138, 0.3808), (0.2706, -0.2706, 0.3239), (0.3928, -0.3928, 0.2315), (0.5, -0.5, 0.129), (0.5879, -0.5879, 0.05819), (0.6533, -0.6533, 0.01562), (0.7071, -0.7071, 5.96e-08), (0.1084, -0.1622, 0.3808), (0.2126, -0.3182, 0.3239), (0.3087, -0.4619, 0.2315), (0.3928, -0.5879, 0.129), (0.4619, -0.6913, 0.05819), (0.5133, -0.7682, 0.01562), (0.5556, -0.8315, 5.96e-08), (0.07466, -0.1802, 0.3808), (0.1464, -0.3536, 0.3239), (0.2126, -0.5133, 0.2315), (0.2706, -0.6533, 0.129), (0.3182, -0.7682, 0.05819), (0.3536, -0.8536, 0.01562), (0.3827, -0.9239, 5.96e-08), (0.03806, -0.1913, 0.3808), (0.07466, -0.3753, 0.3239), (0.1084, -0.5449, 0.2315), (0.1379, -0.6935, 0.129), (0.1622, -0.8155, 0.05819), (0.1802, -0.9061, 0.01562), (0.1951, -0.9808, 5.96e-08), (-7.212e-09, -0.1951, 0.3808), (4.122e-08, -0.3827, 0.3239), (2.632e-08, -0.5556, 0.2315), (-2.584e-08, -0.7071, 0.129), (-8.544e-08, -0.8315, 0.05819), (6.357e-08, -0.9239, 0.01562), (-1.003e-07, -1.0, 5.96e-08), (-0.03806, -0.1913, 0.3808), (-0.07466, -0.3753, 0.3239), (-0.1084, -0.5449, 0.2315), (-0.1379, -0.6935, 0.129), (-0.1622, -0.8155, 0.05819), (-0.1802, -0.9061, 0.01562), (-0.1951, -0.9808, 5.96e-08), (-0.07466, -0.1802, 0.3808), (-0.1464, -0.3536, 0.3239), (-0.2126, -0.5133, 0.2315), (-0.2706, -0.6533, 0.129), (-0.3182, -0.7682, 0.05819), (-0.3536, -0.8536, 0.01562), (-0.3827, -0.9239, 5.96e-08), (-0.1084, -0.1622, 0.3808), (-0.2126, -0.3182, 0.3239), (-0.3087, -0.4619, 0.2315), (-0.3928, -0.5879, 0.129), (-0.4619, -0.6913, 0.05819), (-0.5133, -0.7682, 0.01562), (-0.5556, -0.8315, 5.96e-08), (-2.304e-07, -5.562e-07, 0.4), (-0.1379, -0.138, 0.3808), (-0.2706, -0.2706, 0.3239), (-0.3928, -0.3928, 0.2315), (-0.5, -0.5, 0.129), (-0.5879, -0.5879, 0.05819), (-0.6533, -0.6533, 0.01562), (-0.7071, -0.7071, 5.96e-08), (-0.1622, -0.1084, 0.3808), (-0.3182, -0.2126, 0.3239), (-0.4619, -0.3087, 0.2315), (-0.5879, -0.3928, 0.129), (-0.6913, -0.4619, 0.05819), (-0.7682, -0.5133, 0.01562), (-0.8315, -0.5556, 5.96e-08), (-0.1802, -0.07466, 0.3808), (-0.3536, -0.1464, 0.3239), (-0.5133, -0.2126, 0.2315), (-0.6533, -0.2706, 0.129), (-0.7682, -0.3182, 0.05819), (-0.8536, -0.3536, 0.01562), (-0.9239, -0.3827, 5.96e-08), (-0.1913, -0.03806, 0.3808), (-0.3753, -0.07466, 0.3239), (-0.5449, -0.1084, 0.2315), (-0.6935, -0.1379, 0.129), (-0.8155, -0.1622, 0.05819), (-0.9061, -0.1802, 0.01562), (-0.9808, -0.1951, 5.96e-08), (-0.1951, -3.117e-07, 0.3808), (-0.3827, -2.819e-07, 0.3239), (-0.5556, -2.819e-07, 0.2315), (-0.7071, -1.851e-07, 0.129), (-0.8315, -1.404e-07, 0.05819), (-0.9239, -3.192e-07, 0.01562), (-1.0, -1.404e-07, 5.96e-08), (-0.1913, 0.03806, 0.3808), (-0.3753, 0.07466, 0.3239), (-0.5449, 0.1084, 0.2315), (-0.6935, 0.1379, 0.129), (-0.8155, 0.1622, 0.05819), (-0.9061, 0.1802, 0.01562), (-0.9808, 0.1951, 5.96e-08), (-0.1802, 0.07466, 0.3808), (-0.3536, 0.1464, 0.3239), (-0.5133, 0.2126, 0.2315), (-0.6533, 0.2706, 0.129), (-0.7682, 0.3182, 0.05819), (-0.8536, 0.3536, 0.01562), (-0.9239, 0.3827, 5.96e-08), (-0.1622, 0.1084, 0.3808), (-0.3182, 0.2126, 0.3239), (-0.4619, 0.3087, 0.2315), (-0.5879, 0.3928, 0.129), (-0.6913, 0.4619, 0.05819), (-0.7682, 0.5133, 0.01562), (-0.8315, 0.5556, 5.96e-08), (-0.1379, 0.1379, 0.3808), (-0.2706, 0.2706, 0.3239), (-0.3928, 0.3928, 0.2315), (-0.5, 0.5, 0.129), (-0.5879, 0.5879, 0.05819), (-0.6533, 0.6533, 0.01562), (-0.7071, 0.7071, 5.96e-08), (-0.1084, 0.1622, 0.3808), (-0.2126, 0.3182, 0.3239), (-0.3087, 0.4619, 0.2315), (-0.3928, 0.5879, 0.129), (-0.4619, 0.6913, 0.05819), (-0.5133, 0.7682, 0.01562), (-0.5556, 0.8315, 5.96e-08), (-0.07466, 0.1802, 0.3808), (-0.1464, 0.3536, 0.3239), (-0.2126, 0.5133, 0.2315), (-0.2706, 0.6533, 0.129), (-0.3182, 0.7682, 0.05819), (-0.3536, 0.8536, 0.01562), (-0.3827, 0.9239, 5.96e-08), (-0.03806, 0.1913, 0.3808), (-0.07466, 0.3753, 0.3239), (-0.1084, 0.5449, 0.2315), (-0.1379, 0.6935, 0.129), (-0.1622, 0.8155, 0.05819), (-0.1802, 0.9061, 0.01562), (-0.1951, 0.9808, 5.96e-08)], [], [(5, 4, 11, 12), (13, 12, 19, 20), (0, 140, 7), (1, 0, 7, 8), (2, 1, 8, 9), (3, 2, 9, 10), (4, 3, 10, 11), (11, 10, 17, 18), (12, 11, 18, 19), (20, 19, 26, 27), (7, 140, 14), (8, 7, 14, 15), (9, 8, 15, 16), (10, 9, 16, 17), (14, 140, 21), (15, 14, 21, 22), (16, 15, 22, 23), (17, 16, 23, 24), (18, 17, 24, 25), (19, 18, 25, 26), (27, 26, 33, 34), (25, 24, 31, 32), (26, 25, 32, 33), (34, 33, 40, 41), (21, 140, 28), (22, 21, 28, 29), (23, 22, 29, 30), (24, 23, 30, 31), (29, 28, 35, 36), (30, 29, 36, 37), (31, 30, 37, 38), (32, 31, 38, 39), (33, 32, 39, 40), (41, 40, 47, 48), (28, 140, 35), (40, 39, 46, 47), (48, 47, 54, 55), (35, 140, 42), (36, 35, 42, 43), (37, 36, 43, 44), (38, 37, 44, 45), (39, 38, 45, 46), (43, 42, 49, 50), (44, 43, 50, 51), (45, 44, 51, 52), (46, 45, 52, 53), (47, 46, 53, 54), (55, 54, 61, 62), (42, 140, 49), (54, 53, 60, 61), (62, 61, 68, 69), (49, 140, 56), (50, 49, 56, 57), (51, 50, 57, 58), (52, 51, 58, 59), (53, 52, 59, 60), (58, 57, 64, 65), (59, 58, 65, 66), (60, 59, 66, 67), (61, 60, 67, 68), (69, 68, 75, 76), (56, 140, 63), (57, 56, 63, 64), (76, 75, 82, 83), (63, 140, 70), (64, 63, 70, 71), (65, 64, 71, 72), (66, 65, 72, 73), (67, 66, 73, 74), (68, 67, 74, 75), (73, 72, 79, 80), (74, 73, 80, 81), (75, 74, 81, 82), (82, 89, 90, 83), (70, 140, 77), (71, 70, 77, 78), (72, 71, 78, 79), (90, 89, 96, 97), (77, 140, 84), (78, 77, 84, 85), (79, 78, 85, 86), (80, 79, 86, 87), (81, 80, 87, 88), (82, 81, 88, 89), (87, 86, 93, 94), (88, 87, 94, 95), (89, 88, 95, 96), (96, 103, 104, 97), (84, 140, 91), (85, 84, 91, 92), (86, 85, 92, 93), (104, 103, 110, 111), (91, 140, 98), (92, 91, 98, 99), (93, 92, 99, 100), (94, 93, 100, 101), (95, 94, 101, 102), (96, 95, 102, 103), (102, 101, 108, 109), (103, 102, 109, 110), (111, 110, 117, 118), (98, 140, 105), (99, 98, 105, 106), (100, 99, 106, 107), (101, 100, 107, 108), (105, 140, 112), (106, 105, 112, 113), (107, 106, 113, 114), (108, 107, 114, 115), (109, 108, 115, 116), (110, 109, 116, 117), (118, 117, 124, 125), (116, 115, 122, 123), (117, 116, 123, 124), (125, 124, 131, 132), (112, 140, 119), (113, 112, 119, 120), (114, 113, 120, 121), (115, 114, 121, 122), (120, 119, 126, 127), (121, 120, 127, 128), (122, 121, 128, 129), (123, 122, 129, 130), (124, 123, 130, 131), (132, 131, 138, 139), (119, 140, 126), (131, 130, 137, 138), (139, 138, 146, 147), (126, 140, 133), (127, 126, 133, 134), (128, 127, 134, 135), (129, 128, 135, 136), (130, 129, 136, 137), (135, 134, 142, 143), (136, 135, 143, 144), (137, 136, 144, 145), (138, 137, 145, 146), (147, 146, 153, 154), (133, 140, 141), (134, 133, 141, 142), (154, 153, 160, 161), (141, 140, 148), (142, 141, 148, 149), (143, 142, 149, 150), (144, 143, 150, 151), (145, 144, 151, 152), (146, 145, 152, 153), (150, 149, 156, 157), (151, 150, 157, 158), (152, 151, 158, 159), (153, 152, 159, 160), (161, 160, 167, 168), (148, 140, 155), (149, 148, 155, 156), (168, 167, 174, 175), (155, 140, 162), (156, 155, 162, 163), (157, 156, 163, 164), (158, 157, 164, 165), (159, 158, 165, 166), (160, 159, 166, 167), (165, 164, 171, 172), (166, 165, 172, 173), (167, 166, 173, 174), (174, 181, 182, 175), (162, 140, 169), (163, 162, 169, 170), (164, 163, 170, 171), (182, 181, 188, 189), (169, 140, 176), (170, 169, 176, 177), (171, 170, 177, 178), (172, 171, 178, 179), (173, 172, 179, 180), (174, 173, 180, 181), (179, 178, 185, 186), (180, 179, 186, 187), (181, 180, 187, 188), (188, 195, 196, 189), (176, 140, 183), (177, 176, 183, 184), (178, 177, 184, 185), (196, 195, 202, 203), (183, 140, 190), (184, 183, 190, 191), (185, 184, 191, 192), (186, 185, 192, 193), (187, 186, 193, 194), (188, 187, 194, 195), (194, 193, 200, 201), (195, 194, 201, 202), (203, 202, 209, 210), (190, 140, 197), (191, 190, 197, 198), (192, 191, 198, 199), (193, 192, 199, 200), (198, 197, 204, 205), (199, 198, 205, 206), (200, 199, 206, 207), (201, 200, 207, 208), (202, 201, 208, 209), (210, 209, 216, 217), (197, 140, 204), (209, 208, 215, 216), (217, 216, 223, 224), (204, 140, 211), (205, 204, 211, 212), (206, 205, 212, 213), (207, 206, 213, 214), (208, 207, 214, 215), (212, 211, 218, 219), (213, 212, 219, 220), (214, 213, 220, 221), (215, 214, 221, 222), (216, 215, 222, 223), (224, 223, 5, 6), (211, 140, 218), (223, 222, 4, 5), (218, 140, 0), (219, 218, 0, 1), (220, 219, 1, 2), (221, 220, 2, 3), (222, 221, 3, 4), (6, 5, 12, 13)])
me_sphere_001.polygons.foreach_set('use_smooth', [True] * 224)
_uv = me_sphere_001.uv_layers.new(name='UVMap')
_uv.uv.foreach_set('vector', [0.75, 0.625, 0.75, 0.6875, 0.7188, 0.6875, 0.7188, 0.625, 0.7188, 0.5, 0.7188, 0.625, 0.6875, 0.625, 0.6875, 0.5, 0.75, 0.9375, 0.7344, 1.0, 0.7187, 0.9375, 0.75, 0.875, 0.75, 0.9375, 0.7187, 0.9375, 0.7188, 0.875, 0.75, 0.8125, 0.75, 0.875, 0.7188, 0.875, 0.7188, 0.8125, 0.75, 0.75, 0.75, 0.8125, 0.7188, 0.8125, 0.7188, 0.75, 0.75, 0.6875, 0.75, 0.75, 0.7188, 0.75, 0.7188, 0.6875, 0.7188, 0.6875, 0.7188, 0.75, 0.6875, 0.75, 0.6875, 0.6875, 0.7188, 0.625, 0.7188, 0.6875, 0.6875, 0.6875, 0.6875, 0.625, 0.6875, 0.5, 0.6875, 0.625, 0.6562, 0.625, 0.6562, 0.5, 0.7187, 0.9375, 0.7031, 1.0, 0.6875, 0.9375, 0.7188, 0.875, 0.7187, 0.9375, 0.6875, 0.9375, 0.6875, 0.875, 0.7188, 0.8125, 0.7188, 0.875, 0.6875, 0.875, 0.6875, 0.8125, 0.7188, 0.75, 0.7188, 0.8125, 0.6875, 0.8125, 0.6875, 0.75, 0.6875, 0.9375, 0.6719, 1.0, 0.6562, 0.9375, 0.6875, 0.875, 0.6875, 0.9375, 0.6562, 0.9375, 0.6562, 0.875, 0.6875, 0.8125, 0.6875, 0.875, 0.6562, 0.875, 0.6562, 0.8125, 0.6875, 0.75, 0.6875, 0.8125, 0.6562, 0.8125, 0.6562, 0.75, 0.6875, 0.6875, 0.6875, 0.75, 0.6562, 0.75, 0.6562, 0.6875, 0.6875, 0.625, 0.6875, 0.6875, 0.6562, 0.6875, 0.6562, 0.625, 0.6562, 0.5, 0.6562, 0.625, 0.625, 0.625, 0.625, 0.5, 0.6562, 0.6875, 0.6562, 0.75, 0.625, 0.75, 0.625, 0.6875, 0.6562, 0.625, 0.6562, 0.6875, 0.625, 0.6875, 0.625, 0.625, 0.625, 0.5, 0.625, 0.625, 0.5937, 0.625, 0.5937, 0.5, 0.6562, 0.9375, 0.6406, 1.0, 0.625, 0.9375, 0.6562, 0.875, 0.6562, 0.9375, 0.625, 0.9375, 0.625, 0.875, 0.6562, 0.8125, 0.6562, 0.875, 0.625, 0.875, 0.625, 0.8125, 0.6562, 0.75, 0.6562, 0.8125, 0.625, 0.8125, 0.625, 0.75, 0.625, 0.875, 0.625, 0.9375, 0.5937, 0.9375, 0.5937, 0.875, 0.625, 0.8125, 0.625, 0.875, 0.5937, 0.875, 0.5937, 0.8125, 0.625, 0.75, 0.625, 0.8125, 0.5937, 0.8125, 0.5937, 0.75, 0.625, 0.6875, 0.625, 0.75, 0.5937, 0.75, 0.5937, 0.6875, 0.625, 0.625, 0.625, 0.6875, 0.5937, 0.6875, 0.5937, 0.625, 0.5937, 0.5, 0.5937, 0.625, 0.5625, 0.625, 0.5625, 0.5, 0.625, 0.9375, 0.6094, 1.0, 0.5937, 0.9375, 0.5937, 0.625, 0.5937, 0.6875, 0.5625, 0.6875, 0.5625, 0.625, 0.5625, 0.5, 0.5625, 0.625, 0.5312, 0.625, 0.5312, 0.5, 0.5937, 0.9375, 0.5781, 1.0, 0.5625, 0.9375, 0.5937, 0.875, 0.5937, 0.9375, 0.5625, 0.9375, 0.5625, 0.875, 0.5937, 0.8125, 0.5937, 0.875, 0.5625, 0.875, 0.5625, 0.8125, 0.5937, 0.75, 0.5937, 0.8125, 0.5625, 0.8125, 0.5625, 0.75, 0.5937, 0.6875, 0.5937, 0.75, 0.5625, 0.75, 0.5625, 0.6875, 0.5625, 0.875, 0.5625, 0.9375, 0.5312, 0.9375, 0.5312, 0.875, 0.5625, 0.8125, 0.5625, 0.875, 0.5312, 0.875, 0.5312, 0.8125, 0.5625, 0.75, 0.5625, 0.8125, 0.5312, 0.8125, 0.5312, 0.75, 0.5625, 0.6875, 0.5625, 0.75, 0.5312, 0.75, 0.5312, 0.6875, 0.5625, 0.625, 0.5625, 0.6875, 0.5312, 0.6875, 0.5312, 0.625, 0.5312, 0.5, 0.5312, 0.625, 0.5, 0.625, 0.5, 0.5, 0.5625, 0.9375, 0.5469, 1.0, 0.5312, 0.9375, 0.5312, 0.625, 0.5312, 0.6875, 0.5, 0.6875, 0.5, 0.625, 0.5, 0.5, 0.5, 0.625, 0.4687, 0.625, 0.4687, 0.5, 0.5312, 0.9375, 0.5156, 1.0, 0.5, 0.9375, 0.5312, 0.875, 0.5312, 0.9375, 0.5, 0.9375, 0.5, 0.875, 0.5312, 0.8125, 0.5312, 0.875, 0.5, 0.875, 0.5, 0.8125, 0.5312, 0.75, 0.5312, 0.8125, 0.5, 0.8125, 0.5, 0.75, 0.5312, 0.6875, 0.5312, 0.75, 0.5, 0.75, 0.5, 0.6875, 0.5, 0.8125, 0.5, 0.875, 0.4687, 0.875, 0.4687, 0.8125, 0.5, 0.75, 0.5, 0.8125, 0.4687, 0.8125, 0.4687, 0.75, 0.5, 0.6875, 0.5, 0.75, 0.4687, 0.75, 0.4687, 0.6875, 0.5, 0.625, 0.5, 0.6875, 0.4687, 0.6875, 0.4687, 0.625, 0.4687, 0.5, 0.4687, 0.625, 0.4375, 0.625, 0.4375, 0.5, 0.5, 0.9375, 0.4844, 1.0, 0.4687, 0.9375, 0.5, 0.875, 0.5, 0.9375, 0.4687, 0.9375, 0.4687, 0.875, 0.4375, 0.5, 0.4375, 0.625, 0.4062, 0.625, 0.4062, 0.5, 0.4687, 0.9375, 0.4531, 1.0, 0.4375, 0.9375, 0.4687, 0.875, 0.4687, 0.9375, 0.4375, 0.9375, 0.4375, 0.875, 0.4687, 0.8125, 0.4687, 0.875, 0.4375, 0.875, 0.4375, 0.8125, 0.4687, 0.75, 0.4687, 0.8125, 0.4375, 0.8125, 0.4375, 0.75, 0.4687, 0.6875, 0.4687, 0.75, 0.4375, 0.75, 0.4375, 0.6875, 0.4687, 0.625, 0.4687, 0.6875, 0.4375, 0.6875, 0.4375, 0.625, 0.4375, 0.75, 0.4375, 0.8125, 0.4062, 0.8125, 0.4062, 0.75, 0.4375, 0.6875, 0.4375, 0.75, 0.4062, 0.75, 0.4062, 0.6875, 0.4375, 0.625, 0.4375, 0.6875, 0.4062, 0.6875, 0.4062, 0.625, 0.4062, 0.625, 0.375, 0.625, 0.375, 0.5, 0.4062, 0.5, 0.4375, 0.9375, 0.4219, 1.0, 0.4062, 0.9375, 0.4375, 0.875, 0.4375, 0.9375, 0.4062, 0.9375, 0.4062, 0.875, 0.4375, 0.8125, 0.4375, 0.875, 0.4062, 0.875, 0.4062, 0.8125, 0.375, 0.5, 0.375, 0.625, 0.3437, 0.625, 0.3437, 0.5, 0.4062, 0.9375, 0.3906, 1.0, 0.375, 0.9375, 0.4062, 0.875, 0.4062, 0.9375, 0.375, 0.9375, 0.375, 0.875, 0.4062, 0.8125, 0.4062, 0.875, 0.375, 0.875, 0.375, 0.8125, 0.4062, 0.75, 0.4062, 0.8125, 0.375, 0.8125, 0.375, 0.75, 0.4062, 0.6875, 0.4062, 0.75, 0.375, 0.75, 0.375, 0.6875, 0.4062, 0.625, 0.4062, 0.6875, 0.375, 0.6875, 0.375, 0.625, 0.375, 0.75, 0.375, 0.8125, 0.3437, 0.8125, 0.3437, 0.75, 0.375, 0.6875, 0.375, 0.75, 0.3437, 0.75, 0.3437, 0.6875, 0.375, 0.625, 0.375, 0.6875, 0.3437, 0.6875, 0.3437, 0.625, 0.3437, 0.625, 0.3125, 0.625, 0.3125, 0.5, 0.3437, 0.5, 0.375, 0.9375, 0.3594, 1.0, 0.3437, 0.9375, 0.375, 0.875, 0.375, 0.9375, 0.3437, 0.9375, 0.3437, 0.875, 0.375, 0.8125, 0.375, 0.875, 0.3437, 0.875, 0.3437, 0.8125, 0.3125, 0.5, 0.3125, 0.625, 0.2812, 0.625, 0.2812, 0.5, 0.3437, 0.9375, 0.3281, 1.0, 0.3125, 0.9375, 0.3437, 0.875, 0.3437, 0.9375, 0.3125, 0.9375, 0.3125, 0.875, 0.3437, 0.8125, 0.3437, 0.875, 0.3125, 0.875, 0.3125, 0.8125, 0.3437, 0.75, 0.3437, 0.8125, 0.3125, 0.8125, 0.3125, 0.75, 0.3437, 0.6875, 0.3437, 0.75, 0.3125, 0.75, 0.3125, 0.6875, 0.3437, 0.625, 0.3437, 0.6875, 0.3125, 0.6875, 0.3125, 0.625, 0.3125, 0.6875, 0.3125, 0.75, 0.2812, 0.75, 0.2812, 0.6875, 0.3125, 0.625, 0.3125, 0.6875, 0.2812, 0.6875, 0.2812, 0.625, 0.2812, 0.5, 0.2812, 0.625, 0.25, 0.625, 0.25, 0.5, 0.3125, 0.9375, 0.2969, 1.0, 0.2812, 0.9375, 0.3125, 0.875, 0.3125, 0.9375, 0.2812, 0.9375, 0.2812, 0.875, 0.3125, 0.8125, 0.3125, 0.875, 0.2812, 0.875, 0.2812, 0.8125, 0.3125, 0.75, 0.3125, 0.8125, 0.2812, 0.8125, 0.2812, 0.75, 0.2812, 0.9375, 0.2656, 1.0, 0.25, 0.9375, 0.2812, 0.875, 0.2812, 0.9375, 0.25, 0.9375, 0.25, 0.875, 0.2812, 0.8125, 0.2812, 0.875, 0.25, 0.875, 0.25, 0.8125, 0.2812, 0.75, 0.2812, 0.8125, 0.25, 0.8125, 0.25, 0.75, 0.2812, 0.6875, 0.2812, 0.75, 0.25, 0.75, 0.25, 0.6875, 0.2812, 0.625, 0.2812, 0.6875, 0.25, 0.6875, 0.25, 0.625, 0.25, 0.5, 0.25, 0.625, 0.2188, 0.625, 0.2187, 0.5, 0.25, 0.6875, 0.25, 0.75, 0.2187, 0.75, 0.2187, 0.6875, 0.25, 0.625, 0.25, 0.6875, 0.2187, 0.6875, 0.2188, 0.625, 0.2187, 0.5, 0.2188, 0.625, 0.1875, 0.625, 0.1875, 0.5, 0.25, 0.9375, 0.2344, 1.0, 0.2188, 0.9375, 0.25, 0.875, 0.25, 0.9375, 0.2188, 0.9375, 0.2188, 0.875, 0.25, 0.8125, 0.25, 0.875, 0.2188, 0.875, 0.2188, 0.8125, 0.25, 0.75, 0.25, 0.8125, 0.2188, 0.8125, 0.2187, 0.75, 0.2188, 0.875, 0.2188, 0.9375, 0.1875, 0.9375, 0.1875, 0.875, 0.2188, 0.8125, 0.2188, 0.875, 0.1875, 0.875, 0.1875, 0.8125, 0.2187, 0.75, 0.2188, 0.8125, 0.1875, 0.8125, 0.1875, 0.75, 0.2187, 0.6875, 0.2187, 0.75, 0.1875, 0.75, 0.1875, 0.6875, 0.2188, 0.625, 0.2187, 0.6875, 0.1875, 0.6875, 0.1875, 0.625, 0.1875, 0.5, 0.1875, 0.625, 0.1563, 0.625, 0.1562, 0.5, 0.2188, 0.9375, 0.2031, 1.0, 0.1875, 0.9375, 0.1875, 0.625, 0.1875, 0.6875, 0.1562, 0.6875, 0.1563, 0.625, 0.1562, 0.5, 0.1563, 0.625, 0.125, 0.625, 0.125, 0.5, 0.1875, 0.9375, 0.1719, 1.0, 0.1563, 0.9375, 0.1875, 0.875, 0.1875, 0.9375, 0.1563, 0.9375, 0.1563, 0.875, 0.1875, 0.8125, 0.1875, 0.875, 0.1563, 0.875, 0.1563, 0.8125, 0.1875, 0.75, 0.1875, 0.8125, 0.1563, 0.8125, 0.1563, 0.75, 0.1875, 0.6875, 0.1875, 0.75, 0.1563, 0.75, 0.1562, 0.6875, 0.1563, 0.8125, 0.1563, 0.875, 0.125, 0.875, 0.125, 0.8125, 0.1563, 0.75, 0.1563, 0.8125, 0.125, 0.8125, 0.125, 0.75, 0.1562, 0.6875, 0.1563, 0.75, 0.125, 0.75, 0.125, 0.6875, 0.1563, 0.625, 0.1562, 0.6875, 0.125, 0.6875, 0.125, 0.625, 0.125, 0.5, 0.125, 0.625, 0.09375, 0.625, 0.09375, 0.5, 0.1563, 0.9375, 0.1406, 1.0, 0.125, 0.9375, 0.1563, 0.875, 0.1563, 0.9375, 0.125, 0.9375, 0.125, 0.875, 0.09375, 0.5, 0.09375, 0.625, 0.0625, 0.625, 0.0625, 0.5, 0.125, 0.9375, 0.1094, 1.0, 0.09375, 0.9375, 0.125, 0.875, 0.125, 0.9375, 0.09375, 0.9375, 0.09375, 0.875, 0.125, 0.8125, 0.125, 0.875, 0.09375, 0.875, 0.09375, 0.8125, 0.125, 0.75, 0.125, 0.8125, 0.09375, 0.8125, 0.09375, 0.75, 0.125, 0.6875, 0.125, 0.75, 0.09375, 0.75, 0.09375, 0.6875, 0.125, 0.625, 0.125, 0.6875, 0.09375, 0.6875, 0.09375, 0.625, 0.09375, 0.8125, 0.09375, 0.875, 0.0625, 0.875, 0.0625, 0.8125, 0.09375, 0.75, 0.09375, 0.8125, 0.0625, 0.8125, 0.0625, 0.75, 0.09375, 0.6875, 0.09375, 0.75, 0.0625, 0.75, 0.0625, 0.6875, 0.09375, 0.625, 0.09375, 0.6875, 0.0625, 0.6875, 0.0625, 0.625, 0.0625, 0.5, 0.0625, 0.625, 0.03125, 0.625, 0.03125, 0.5, 0.09375, 0.9375, 0.07813, 1.0, 0.0625, 0.9375, 0.09375, 0.875, 0.09375, 0.9375, 0.0625, 0.9375, 0.0625, 0.875, 0.03125, 0.5, 0.03125, 0.625, 5.96e-08, 0.625, 0.0, 0.5, 0.0625, 0.9375, 0.04688, 1.0, 0.03125, 0.9375, 0.0625, 0.875, 0.0625, 0.9375, 0.03125, 0.9375, 0.03125, 0.875, 0.0625, 0.8125, 0.0625, 0.875, 0.03125, 0.875, 0.03125, 0.8125, 0.0625, 0.75, 0.0625, 0.8125, 0.03125, 0.8125, 0.03125, 0.75, 0.0625, 0.6875, 0.0625, 0.75, 0.03125, 0.75, 0.03125, 0.6875, 0.0625, 0.625, 0.0625, 0.6875, 0.03125, 0.6875, 0.03125, 0.625, 0.03125, 0.75, 0.03125, 0.8125, 5.96e-08, 0.8125, 0.0, 0.75, 0.03125, 0.6875, 0.03125, 0.75, 0.0, 0.75, 0.0, 0.6875, 0.03125, 0.625, 0.03125, 0.6875, 0.0, 0.6875, 5.96e-08, 0.625, 1.0, 0.625, 0.9688, 0.625, 0.9688, 0.5, 1.0, 0.5, 0.03125, 0.9375, 0.01563, 1.0, 2.384e-07, 0.9375, 0.03125, 0.875, 0.03125, 0.9375, 2.384e-07, 0.9375, 8.941e-08, 0.875, 0.03125, 0.8125, 0.03125, 0.875, 8.941e-08, 0.875, 5.96e-08, 0.8125, 0.9688, 0.5, 0.9688, 0.625, 0.9375, 0.625, 0.9375, 0.5, 1.0, 0.9375, 0.9844, 1.0, 0.9688, 0.9375, 1.0, 0.875, 1.0, 0.9375, 0.9688, 0.9375, 0.9688, 0.875, 1.0, 0.8125, 1.0, 0.875, 0.9688, 0.875, 0.9688, 0.8125, 1.0, 0.75, 1.0, 0.8125, 0.9688, 0.8125, 0.9688, 0.75, 1.0, 0.6875, 1.0, 0.75, 0.9688, 0.75, 0.9688, 0.6875, 1.0, 0.625, 1.0, 0.6875, 0.9688, 0.6875, 0.9688, 0.625, 0.9688, 0.75, 0.9688, 0.8125, 0.9375, 0.8125, 0.9375, 0.75, 0.9688, 0.6875, 0.9688, 0.75, 0.9375, 0.75, 0.9375, 0.6875, 0.9688, 0.625, 0.9688, 0.6875, 0.9375, 0.6875, 0.9375, 0.625, 0.9375, 0.625, 0.9062, 0.625, 0.9062, 0.5, 0.9375, 0.5, 0.9688, 0.9375, 0.9531, 1.0, 0.9375, 0.9375, 0.9688, 0.875, 0.9688, 0.9375, 0.9375, 0.9375, 0.9375, 0.875, 0.9688, 0.8125, 0.9688, 0.875, 0.9375, 0.875, 0.9375, 0.8125, 0.9062, 0.5, 0.9062, 0.625, 0.875, 0.625, 0.875, 0.5, 0.9375, 0.9375, 0.9219, 1.0, 0.9063, 0.9375, 0.9375, 0.875, 0.9375, 0.9375, 0.9063, 0.9375, 0.9063, 0.875, 0.9375, 0.8125, 0.9375, 0.875, 0.9063, 0.875, 0.9062, 0.8125, 0.9375, 0.75, 0.9375, 0.8125, 0.9062, 0.8125, 0.9062, 0.75, 0.9375, 0.6875, 0.9375, 0.75, 0.9062, 0.75, 0.9062, 0.6875, 0.9375, 0.625, 0.9375, 0.6875, 0.9062, 0.6875, 0.9062, 0.625, 0.9062, 0.6875, 0.9062, 0.75, 0.875, 0.75, 0.875, 0.6875, 0.9062, 0.625, 0.9062, 0.6875, 0.875, 0.6875, 0.875, 0.625, 0.875, 0.5, 0.875, 0.625, 0.8438, 0.625, 0.8438, 0.5, 0.9063, 0.9375, 0.8906, 1.0, 0.875, 0.9375, 0.9063, 0.875, 0.9063, 0.9375, 0.875, 0.9375, 0.875, 0.875, 0.9062, 0.8125, 0.9063, 0.875, 0.875, 0.875, 0.875, 0.8125, 0.9062, 0.75, 0.9062, 0.8125, 0.875, 0.8125, 0.875, 0.75, 0.875, 0.875, 0.875, 0.9375, 0.8438, 0.9375, 0.8438, 0.875, 0.875, 0.8125, 0.875, 0.875, 0.8438, 0.875, 0.8438, 0.8125, 0.875, 0.75, 0.875, 0.8125, 0.8438, 0.8125, 0.8438, 0.75, 0.875, 0.6875, 0.875, 0.75, 0.8438, 0.75, 0.8438, 0.6875, 0.875, 0.625, 0.875, 0.6875, 0.8438, 0.6875, 0.8438, 0.625, 0.8438, 0.5, 0.8438, 0.625, 0.8125, 0.625, 0.8125, 0.5, 0.875, 0.9375, 0.8594, 1.0, 0.8438, 0.9375, 0.8438, 0.625, 0.8438, 0.6875, 0.8125, 0.6875, 0.8125, 0.625, 0.8125, 0.5, 0.8125, 0.625, 0.7812, 0.625, 0.7812, 0.5, 0.8438, 0.9375, 0.8281, 1.0, 0.8125, 0.9375, 0.8438, 0.875, 0.8438, 0.9375, 0.8125, 0.9375, 0.8125, 0.875, 0.8438, 0.8125, 0.8438, 0.875, 0.8125, 0.875, 0.8125, 0.8125, 0.8438, 0.75, 0.8438, 0.8125, 0.8125, 0.8125, 0.8125, 0.75, 0.8438, 0.6875, 0.8438, 0.75, 0.8125, 0.75, 0.8125, 0.6875, 0.8125, 0.875, 0.8125, 0.9375, 0.7812, 0.9375, 0.7812, 0.875, 0.8125, 0.8125, 0.8125, 0.875, 0.7812, 0.875, 0.7812, 0.8125, 0.8125, 0.75, 0.8125, 0.8125, 0.7812, 0.8125, 0.7812, 0.75, 0.8125, 0.6875, 0.8125, 0.75, 0.7812, 0.75, 0.7812, 0.6875, 0.8125, 0.625, 0.8125, 0.6875, 0.7812, 0.6875, 0.7812, 0.625, 0.7812, 0.5, 0.7812, 0.625, 0.75, 0.625, 0.75, 0.5, 0.8125, 0.9375, 0.7969, 1.0, 0.7812, 0.9375, 0.7812, 0.625, 0.7812, 0.6875, 0.75, 0.6875, 0.75, 0.625, 0.7812, 0.9375, 0.7656, 1.0, 0.75, 0.9375, 0.7812, 0.875, 0.7812, 0.9375, 0.75, 0.9375, 0.75, 0.875, 0.7812, 0.8125, 0.7812, 0.875, 0.75, 0.875, 0.75, 0.8125, 0.7812, 0.75, 0.7812, 0.8125, 0.75, 0.8125, 0.75, 0.75, 0.7812, 0.6875, 0.7812, 0.75, 0.75, 0.75, 0.75, 0.6875, 0.75, 0.5, 0.75, 0.625, 0.7188, 0.625, 0.7188, 0.5])
me_sphere_001.use_remesh_preserve_volume = False
me_sphere_001.use_remesh_preserve_attributes = False
me_sphere_001.use_mirror_vertex_groups = False
me_sphere_001.update()
me_sphere_002 = bpy.data.meshes.new('Sphere.002')
me_sphere_002.from_pydata([(0.0, 0.1951, 0.3808), (0.0, 0.3827, 0.3239), (0.0, 0.5556, 0.2315), (0.0, 0.7071, 0.129), (0.0, 0.8315, 0.05819), (0.0, 0.9239, 0.01562), (0.0, 1.0, 5.96e-08), (0.03806, 0.1913, 0.3808), (0.07466, 0.3753, 0.3239), (0.1084, 0.5449, 0.2315), (0.1379, 0.6935, 0.129), (0.1622, 0.8155, 0.05819), (0.1802, 0.9061, 0.01562), (0.1951, 0.9808, 5.96e-08), (0.07466, 0.1802, 0.3808), (0.1464, 0.3536, 0.3239), (0.2126, 0.5133, 0.2315), (0.2706, 0.6533, 0.129), (0.3182, 0.7682, 0.05819), (0.3536, 0.8536, 0.01562), (0.3827, 0.9239, 5.96e-08), (0.1084, 0.1622, 0.3808), (0.2126, 0.3182, 0.3239), (0.3087, 0.4619, 0.2315), (0.3928, 0.5879, 0.129), (0.4619, 0.6913, 0.05819), (0.5133, 0.7682, 0.01562), (0.5556, 0.8315, 5.96e-08), (0.1379, 0.1379, 0.3808), (0.2706, 0.2706, 0.3239), (0.3928, 0.3928, 0.2315), (0.5, 0.5, 0.129), (0.5879, 0.5879, 0.05819), (0.6533, 0.6533, 0.01562), (0.7071, 0.7071, 5.96e-08), (0.1622, 0.1084, 0.3808), (0.3182, 0.2126, 0.3239), (0.4619, 0.3087, 0.2315), (0.5879, 0.3928, 0.129), (0.6913, 0.4619, 0.05819), (0.7682, 0.5133, 0.01562), (0.8315, 0.5556, 5.96e-08), (0.1802, 0.07466, 0.3808), (0.3536, 0.1464, 0.3239), (0.5133, 0.2126, 0.2315), (0.6533, 0.2706, 0.129), (0.7682, 0.3182, 0.05819), (0.8536, 0.3536, 0.01562), (0.9239, 0.3827, 5.96e-08), (0.1913, 0.03806, 0.3808), (0.3753, 0.07466, 0.3239), (0.5449, 0.1084, 0.2315), (0.6935, 0.1379, 0.129), (0.8155, 0.1622, 0.05819), (0.9061, 0.1802, 0.01562), (0.9808, 0.1951, 5.96e-08), (0.1951, -3.266e-07, 0.3808), (0.3827, -3.192e-07, 0.3239), (0.5556, -3.117e-07, 0.2315), (0.7071, -3.192e-07, 0.129), (0.8315, -3.341e-07, 0.05819), (0.9239, -2.745e-07, 0.01562), (1.0, -3.788e-07, 5.96e-08), (0.1913, -0.03806, 0.3808), (0.3753, -0.07466, 0.3239), (0.5449, -0.1084, 0.2315), (0.6935, -0.138, 0.129), (0.8155, -0.1622, 0.05819), (0.9061, -0.1802, 0.01562), (0.9808, -0.1951, 5.96e-08), (0.1802, -0.07466, 0.3808), (0.3536, -0.1464, 0.3239), (0.5133, -0.2126, 0.2315), (0.6533, -0.2706, 0.129), (0.7682, -0.3182, 0.05819), (0.8536, -0.3536, 0.01562), (0.9239, -0.3827, 5.96e-08), (0.1622, -0.1084, 0.3808), (0.3182, -0.2126, 0.3239), (0.4619, -0.3087, 0.2315), (0.5879, -0.3928, 0.129), (0.6913, -0.4619, 0.05819), (0.7682, -0.5133, 0.01562), (0.8315, -0.5556, 5.96e-08), (0.1379, -0.138, 0.3808), (0.2706, -0.2706, 0.3239), (0.3928, -0.3928, 0.2315), (0.5, -0.5, 0.129), (0.5879, -0.5879, 0.05819), (0.6533, -0.6533, 0.01562), (0.7071, -0.7071, 5.96e-08), (0.1084, -0.1622, 0.3808), (0.2126, -0.3182, 0.3239), (0.3087, -0.4619, 0.2315), (0.3928, -0.5879, 0.129), (0.4619, -0.6913, 0.05819), (0.5133, -0.7682, 0.01562), (0.5556, -0.8315, 5.96e-08), (0.07466, -0.1802, 0.3808), (0.1464, -0.3536, 0.3239), (0.2126, -0.5133, 0.2315), (0.2706, -0.6533, 0.129), (0.3182, -0.7682, 0.05819), (0.3536, -0.8536, 0.01562), (0.3827, -0.9239, 5.96e-08), (0.03806, -0.1913, 0.3808), (0.07466, -0.3753, 0.3239), (0.1084, -0.5449, 0.2315), (0.1379, -0.6935, 0.129), (0.1622, -0.8155, 0.05819), (0.1802, -0.9061, 0.01562), (0.1951, -0.9808, 5.96e-08), (-7.212e-09, -0.1951, 0.3808), (4.122e-08, -0.3827, 0.3239), (2.632e-08, -0.5556, 0.2315), (-2.584e-08, -0.7071, 0.129), (-8.544e-08, -0.8315, 0.05819), (6.357e-08, -0.9239, 0.01562), (-1.003e-07, -1.0, 5.96e-08), (-0.03806, -0.1913, 0.3808), (-0.07466, -0.3753, 0.3239), (-0.1084, -0.5449, 0.2315), (-0.1379, -0.6935, 0.129), (-0.1622, -0.8155, 0.05819), (-0.1802, -0.9061, 0.01562), (-0.1951, -0.9808, 5.96e-08), (-0.07466, -0.1802, 0.3808), (-0.1464, -0.3536, 0.3239), (-0.2126, -0.5133, 0.2315), (-0.2706, -0.6533, 0.129), (-0.3182, -0.7682, 0.05819), (-0.3536, -0.8536, 0.01562), (-0.3827, -0.9239, 5.96e-08), (-0.1084, -0.1622, 0.3808), (-0.2126, -0.3182, 0.3239), (-0.3087, -0.4619, 0.2315), (-0.3928, -0.5879, 0.129), (-0.4619, -0.6913, 0.05819), (-0.5133, -0.7682, 0.01562), (-0.5556, -0.8315, 5.96e-08), (-2.304e-07, -5.562e-07, 0.4), (-0.1379, -0.138, 0.3808), (-0.2706, -0.2706, 0.3239), (-0.3928, -0.3928, 0.2315), (-0.5, -0.5, 0.129), (-0.5879, -0.5879, 0.05819), (-0.6533, -0.6533, 0.01562), (-0.7071, -0.7071, 5.96e-08), (-0.1622, -0.1084, 0.3808), (-0.3182, -0.2126, 0.3239), (-0.4619, -0.3087, 0.2315), (-0.5879, -0.3928, 0.129), (-0.6913, -0.4619, 0.05819), (-0.7682, -0.5133, 0.01562), (-0.8315, -0.5556, 5.96e-08), (-0.1802, -0.07466, 0.3808), (-0.3536, -0.1464, 0.3239), (-0.5133, -0.2126, 0.2315), (-0.6533, -0.2706, 0.129), (-0.7682, -0.3182, 0.05819), (-0.8536, -0.3536, 0.01562), (-0.9239, -0.3827, 5.96e-08), (-0.1913, -0.03806, 0.3808), (-0.3753, -0.07466, 0.3239), (-0.5449, -0.1084, 0.2315), (-0.6935, -0.1379, 0.129), (-0.8155, -0.1622, 0.05819), (-0.9061, -0.1802, 0.01562), (-0.9808, -0.1951, 5.96e-08), (-0.1951, -3.117e-07, 0.3808), (-0.3827, -2.819e-07, 0.3239), (-0.5556, -2.819e-07, 0.2315), (-0.7071, -1.851e-07, 0.129), (-0.8315, -1.404e-07, 0.05819), (-0.9239, -3.192e-07, 0.01562), (-1.0, -1.404e-07, 5.96e-08), (-0.1913, 0.03806, 0.3808), (-0.3753, 0.07466, 0.3239), (-0.5449, 0.1084, 0.2315), (-0.6935, 0.1379, 0.129), (-0.8155, 0.1622, 0.05819), (-0.9061, 0.1802, 0.01562), (-0.9808, 0.1951, 5.96e-08), (-0.1802, 0.07466, 0.3808), (-0.3536, 0.1464, 0.3239), (-0.5133, 0.2126, 0.2315), (-0.6533, 0.2706, 0.129), (-0.7682, 0.3182, 0.05819), (-0.8536, 0.3536, 0.01562), (-0.9239, 0.3827, 5.96e-08), (-0.1622, 0.1084, 0.3808), (-0.3182, 0.2126, 0.3239), (-0.4619, 0.3087, 0.2315), (-0.5879, 0.3928, 0.129), (-0.6913, 0.4619, 0.05819), (-0.7682, 0.5133, 0.01562), (-0.8315, 0.5556, 5.96e-08), (-0.1379, 0.1379, 0.3808), (-0.2706, 0.2706, 0.3239), (-0.3928, 0.3928, 0.2315), (-0.5, 0.5, 0.129), (-0.5879, 0.5879, 0.05819), (-0.6533, 0.6533, 0.01562), (-0.7071, 0.7071, 5.96e-08), (-0.1084, 0.1622, 0.3808), (-0.2126, 0.3182, 0.3239), (-0.3087, 0.4619, 0.2315), (-0.3928, 0.5879, 0.129), (-0.4619, 0.6913, 0.05819), (-0.5133, 0.7682, 0.01562), (-0.5556, 0.8315, 5.96e-08), (-0.07466, 0.1802, 0.3808), (-0.1464, 0.3536, 0.3239), (-0.2126, 0.5133, 0.2315), (-0.2706, 0.6533, 0.129), (-0.3182, 0.7682, 0.05819), (-0.3536, 0.8536, 0.01562), (-0.3827, 0.9239, 5.96e-08), (-0.03806, 0.1913, 0.3808), (-0.07466, 0.3753, 0.3239), (-0.1084, 0.5449, 0.2315), (-0.1379, 0.6935, 0.129), (-0.1622, 0.8155, 0.05819), (-0.1802, 0.9061, 0.01562), (-0.1951, 0.9808, 5.96e-08)], [], [(5, 4, 11, 12), (13, 12, 19, 20), (0, 140, 7), (1, 0, 7, 8), (2, 1, 8, 9), (3, 2, 9, 10), (4, 3, 10, 11), (11, 10, 17, 18), (12, 11, 18, 19), (20, 19, 26, 27), (7, 140, 14), (8, 7, 14, 15), (9, 8, 15, 16), (10, 9, 16, 17), (14, 140, 21), (15, 14, 21, 22), (16, 15, 22, 23), (17, 16, 23, 24), (18, 17, 24, 25), (19, 18, 25, 26), (27, 26, 33, 34), (25, 24, 31, 32), (26, 25, 32, 33), (34, 33, 40, 41), (21, 140, 28), (22, 21, 28, 29), (23, 22, 29, 30), (24, 23, 30, 31), (29, 28, 35, 36), (30, 29, 36, 37), (31, 30, 37, 38), (32, 31, 38, 39), (33, 32, 39, 40), (41, 40, 47, 48), (28, 140, 35), (40, 39, 46, 47), (48, 47, 54, 55), (35, 140, 42), (36, 35, 42, 43), (37, 36, 43, 44), (38, 37, 44, 45), (39, 38, 45, 46), (43, 42, 49, 50), (44, 43, 50, 51), (45, 44, 51, 52), (46, 45, 52, 53), (47, 46, 53, 54), (55, 54, 61, 62), (42, 140, 49), (54, 53, 60, 61), (62, 61, 68, 69), (49, 140, 56), (50, 49, 56, 57), (51, 50, 57, 58), (52, 51, 58, 59), (53, 52, 59, 60), (58, 57, 64, 65), (59, 58, 65, 66), (60, 59, 66, 67), (61, 60, 67, 68), (69, 68, 75, 76), (56, 140, 63), (57, 56, 63, 64), (76, 75, 82, 83), (63, 140, 70), (64, 63, 70, 71), (65, 64, 71, 72), (66, 65, 72, 73), (67, 66, 73, 74), (68, 67, 74, 75), (73, 72, 79, 80), (74, 73, 80, 81), (75, 74, 81, 82), (82, 89, 90, 83), (70, 140, 77), (71, 70, 77, 78), (72, 71, 78, 79), (90, 89, 96, 97), (77, 140, 84), (78, 77, 84, 85), (79, 78, 85, 86), (80, 79, 86, 87), (81, 80, 87, 88), (82, 81, 88, 89), (87, 86, 93, 94), (88, 87, 94, 95), (89, 88, 95, 96), (96, 103, 104, 97), (84, 140, 91), (85, 84, 91, 92), (86, 85, 92, 93), (104, 103, 110, 111), (91, 140, 98), (92, 91, 98, 99), (93, 92, 99, 100), (94, 93, 100, 101), (95, 94, 101, 102), (96, 95, 102, 103), (102, 101, 108, 109), (103, 102, 109, 110), (111, 110, 117, 118), (98, 140, 105), (99, 98, 105, 106), (100, 99, 106, 107), (101, 100, 107, 108), (105, 140, 112), (106, 105, 112, 113), (107, 106, 113, 114), (108, 107, 114, 115), (109, 108, 115, 116), (110, 109, 116, 117), (118, 117, 124, 125), (116, 115, 122, 123), (117, 116, 123, 124), (125, 124, 131, 132), (112, 140, 119), (113, 112, 119, 120), (114, 113, 120, 121), (115, 114, 121, 122), (120, 119, 126, 127), (121, 120, 127, 128), (122, 121, 128, 129), (123, 122, 129, 130), (124, 123, 130, 131), (132, 131, 138, 139), (119, 140, 126), (131, 130, 137, 138), (139, 138, 146, 147), (126, 140, 133), (127, 126, 133, 134), (128, 127, 134, 135), (129, 128, 135, 136), (130, 129, 136, 137), (135, 134, 142, 143), (136, 135, 143, 144), (137, 136, 144, 145), (138, 137, 145, 146), (147, 146, 153, 154), (133, 140, 141), (134, 133, 141, 142), (154, 153, 160, 161), (141, 140, 148), (142, 141, 148, 149), (143, 142, 149, 150), (144, 143, 150, 151), (145, 144, 151, 152), (146, 145, 152, 153), (150, 149, 156, 157), (151, 150, 157, 158), (152, 151, 158, 159), (153, 152, 159, 160), (161, 160, 167, 168), (148, 140, 155), (149, 148, 155, 156), (168, 167, 174, 175), (155, 140, 162), (156, 155, 162, 163), (157, 156, 163, 164), (158, 157, 164, 165), (159, 158, 165, 166), (160, 159, 166, 167), (165, 164, 171, 172), (166, 165, 172, 173), (167, 166, 173, 174), (174, 181, 182, 175), (162, 140, 169), (163, 162, 169, 170), (164, 163, 170, 171), (182, 181, 188, 189), (169, 140, 176), (170, 169, 176, 177), (171, 170, 177, 178), (172, 171, 178, 179), (173, 172, 179, 180), (174, 173, 180, 181), (179, 178, 185, 186), (180, 179, 186, 187), (181, 180, 187, 188), (188, 195, 196, 189), (176, 140, 183), (177, 176, 183, 184), (178, 177, 184, 185), (196, 195, 202, 203), (183, 140, 190), (184, 183, 190, 191), (185, 184, 191, 192), (186, 185, 192, 193), (187, 186, 193, 194), (188, 187, 194, 195), (194, 193, 200, 201), (195, 194, 201, 202), (203, 202, 209, 210), (190, 140, 197), (191, 190, 197, 198), (192, 191, 198, 199), (193, 192, 199, 200), (198, 197, 204, 205), (199, 198, 205, 206), (200, 199, 206, 207), (201, 200, 207, 208), (202, 201, 208, 209), (210, 209, 216, 217), (197, 140, 204), (209, 208, 215, 216), (217, 216, 223, 224), (204, 140, 211), (205, 204, 211, 212), (206, 205, 212, 213), (207, 206, 213, 214), (208, 207, 214, 215), (212, 211, 218, 219), (213, 212, 219, 220), (214, 213, 220, 221), (215, 214, 221, 222), (216, 215, 222, 223), (224, 223, 5, 6), (211, 140, 218), (223, 222, 4, 5), (218, 140, 0), (219, 218, 0, 1), (220, 219, 1, 2), (221, 220, 2, 3), (222, 221, 3, 4), (6, 5, 12, 13)])
me_sphere_002.polygons.foreach_set('use_smooth', [True] * 224)
_uv = me_sphere_002.uv_layers.new(name='UVMap')
_uv.uv.foreach_set('vector', [0.75, 0.625, 0.75, 0.6875, 0.7188, 0.6875, 0.7188, 0.625, 0.7188, 0.5, 0.7188, 0.625, 0.6875, 0.625, 0.6875, 0.5, 0.75, 0.9375, 0.7344, 1.0, 0.7187, 0.9375, 0.75, 0.875, 0.75, 0.9375, 0.7187, 0.9375, 0.7188, 0.875, 0.75, 0.8125, 0.75, 0.875, 0.7188, 0.875, 0.7188, 0.8125, 0.75, 0.75, 0.75, 0.8125, 0.7188, 0.8125, 0.7188, 0.75, 0.75, 0.6875, 0.75, 0.75, 0.7188, 0.75, 0.7188, 0.6875, 0.7188, 0.6875, 0.7188, 0.75, 0.6875, 0.75, 0.6875, 0.6875, 0.7188, 0.625, 0.7188, 0.6875, 0.6875, 0.6875, 0.6875, 0.625, 0.6875, 0.5, 0.6875, 0.625, 0.6562, 0.625, 0.6562, 0.5, 0.7187, 0.9375, 0.7031, 1.0, 0.6875, 0.9375, 0.7188, 0.875, 0.7187, 0.9375, 0.6875, 0.9375, 0.6875, 0.875, 0.7188, 0.8125, 0.7188, 0.875, 0.6875, 0.875, 0.6875, 0.8125, 0.7188, 0.75, 0.7188, 0.8125, 0.6875, 0.8125, 0.6875, 0.75, 0.6875, 0.9375, 0.6719, 1.0, 0.6562, 0.9375, 0.6875, 0.875, 0.6875, 0.9375, 0.6562, 0.9375, 0.6562, 0.875, 0.6875, 0.8125, 0.6875, 0.875, 0.6562, 0.875, 0.6562, 0.8125, 0.6875, 0.75, 0.6875, 0.8125, 0.6562, 0.8125, 0.6562, 0.75, 0.6875, 0.6875, 0.6875, 0.75, 0.6562, 0.75, 0.6562, 0.6875, 0.6875, 0.625, 0.6875, 0.6875, 0.6562, 0.6875, 0.6562, 0.625, 0.6562, 0.5, 0.6562, 0.625, 0.625, 0.625, 0.625, 0.5, 0.6562, 0.6875, 0.6562, 0.75, 0.625, 0.75, 0.625, 0.6875, 0.6562, 0.625, 0.6562, 0.6875, 0.625, 0.6875, 0.625, 0.625, 0.625, 0.5, 0.625, 0.625, 0.5937, 0.625, 0.5937, 0.5, 0.6562, 0.9375, 0.6406, 1.0, 0.625, 0.9375, 0.6562, 0.875, 0.6562, 0.9375, 0.625, 0.9375, 0.625, 0.875, 0.6562, 0.8125, 0.6562, 0.875, 0.625, 0.875, 0.625, 0.8125, 0.6562, 0.75, 0.6562, 0.8125, 0.625, 0.8125, 0.625, 0.75, 0.625, 0.875, 0.625, 0.9375, 0.5937, 0.9375, 0.5937, 0.875, 0.625, 0.8125, 0.625, 0.875, 0.5937, 0.875, 0.5937, 0.8125, 0.625, 0.75, 0.625, 0.8125, 0.5937, 0.8125, 0.5937, 0.75, 0.625, 0.6875, 0.625, 0.75, 0.5937, 0.75, 0.5937, 0.6875, 0.625, 0.625, 0.625, 0.6875, 0.5937, 0.6875, 0.5937, 0.625, 0.5937, 0.5, 0.5937, 0.625, 0.5625, 0.625, 0.5625, 0.5, 0.625, 0.9375, 0.6094, 1.0, 0.5937, 0.9375, 0.5937, 0.625, 0.5937, 0.6875, 0.5625, 0.6875, 0.5625, 0.625, 0.5625, 0.5, 0.5625, 0.625, 0.5312, 0.625, 0.5312, 0.5, 0.5937, 0.9375, 0.5781, 1.0, 0.5625, 0.9375, 0.5937, 0.875, 0.5937, 0.9375, 0.5625, 0.9375, 0.5625, 0.875, 0.5937, 0.8125, 0.5937, 0.875, 0.5625, 0.875, 0.5625, 0.8125, 0.5937, 0.75, 0.5937, 0.8125, 0.5625, 0.8125, 0.5625, 0.75, 0.5937, 0.6875, 0.5937, 0.75, 0.5625, 0.75, 0.5625, 0.6875, 0.5625, 0.875, 0.5625, 0.9375, 0.5312, 0.9375, 0.5312, 0.875, 0.5625, 0.8125, 0.5625, 0.875, 0.5312, 0.875, 0.5312, 0.8125, 0.5625, 0.75, 0.5625, 0.8125, 0.5312, 0.8125, 0.5312, 0.75, 0.5625, 0.6875, 0.5625, 0.75, 0.5312, 0.75, 0.5312, 0.6875, 0.5625, 0.625, 0.5625, 0.6875, 0.5312, 0.6875, 0.5312, 0.625, 0.5312, 0.5, 0.5312, 0.625, 0.5, 0.625, 0.5, 0.5, 0.5625, 0.9375, 0.5469, 1.0, 0.5312, 0.9375, 0.5312, 0.625, 0.5312, 0.6875, 0.5, 0.6875, 0.5, 0.625, 0.5, 0.5, 0.5, 0.625, 0.4687, 0.625, 0.4687, 0.5, 0.5312, 0.9375, 0.5156, 1.0, 0.5, 0.9375, 0.5312, 0.875, 0.5312, 0.9375, 0.5, 0.9375, 0.5, 0.875, 0.5312, 0.8125, 0.5312, 0.875, 0.5, 0.875, 0.5, 0.8125, 0.5312, 0.75, 0.5312, 0.8125, 0.5, 0.8125, 0.5, 0.75, 0.5312, 0.6875, 0.5312, 0.75, 0.5, 0.75, 0.5, 0.6875, 0.5, 0.8125, 0.5, 0.875, 0.4687, 0.875, 0.4687, 0.8125, 0.5, 0.75, 0.5, 0.8125, 0.4687, 0.8125, 0.4687, 0.75, 0.5, 0.6875, 0.5, 0.75, 0.4687, 0.75, 0.4687, 0.6875, 0.5, 0.625, 0.5, 0.6875, 0.4687, 0.6875, 0.4687, 0.625, 0.4687, 0.5, 0.4687, 0.625, 0.4375, 0.625, 0.4375, 0.5, 0.5, 0.9375, 0.4844, 1.0, 0.4687, 0.9375, 0.5, 0.875, 0.5, 0.9375, 0.4687, 0.9375, 0.4687, 0.875, 0.4375, 0.5, 0.4375, 0.625, 0.4062, 0.625, 0.4062, 0.5, 0.4687, 0.9375, 0.4531, 1.0, 0.4375, 0.9375, 0.4687, 0.875, 0.4687, 0.9375, 0.4375, 0.9375, 0.4375, 0.875, 0.4687, 0.8125, 0.4687, 0.875, 0.4375, 0.875, 0.4375, 0.8125, 0.4687, 0.75, 0.4687, 0.8125, 0.4375, 0.8125, 0.4375, 0.75, 0.4687, 0.6875, 0.4687, 0.75, 0.4375, 0.75, 0.4375, 0.6875, 0.4687, 0.625, 0.4687, 0.6875, 0.4375, 0.6875, 0.4375, 0.625, 0.4375, 0.75, 0.4375, 0.8125, 0.4062, 0.8125, 0.4062, 0.75, 0.4375, 0.6875, 0.4375, 0.75, 0.4062, 0.75, 0.4062, 0.6875, 0.4375, 0.625, 0.4375, 0.6875, 0.4062, 0.6875, 0.4062, 0.625, 0.4062, 0.625, 0.375, 0.625, 0.375, 0.5, 0.4062, 0.5, 0.4375, 0.9375, 0.4219, 1.0, 0.4062, 0.9375, 0.4375, 0.875, 0.4375, 0.9375, 0.4062, 0.9375, 0.4062, 0.875, 0.4375, 0.8125, 0.4375, 0.875, 0.4062, 0.875, 0.4062, 0.8125, 0.375, 0.5, 0.375, 0.625, 0.3437, 0.625, 0.3437, 0.5, 0.4062, 0.9375, 0.3906, 1.0, 0.375, 0.9375, 0.4062, 0.875, 0.4062, 0.9375, 0.375, 0.9375, 0.375, 0.875, 0.4062, 0.8125, 0.4062, 0.875, 0.375, 0.875, 0.375, 0.8125, 0.4062, 0.75, 0.4062, 0.8125, 0.375, 0.8125, 0.375, 0.75, 0.4062, 0.6875, 0.4062, 0.75, 0.375, 0.75, 0.375, 0.6875, 0.4062, 0.625, 0.4062, 0.6875, 0.375, 0.6875, 0.375, 0.625, 0.375, 0.75, 0.375, 0.8125, 0.3437, 0.8125, 0.3437, 0.75, 0.375, 0.6875, 0.375, 0.75, 0.3437, 0.75, 0.3437, 0.6875, 0.375, 0.625, 0.375, 0.6875, 0.3437, 0.6875, 0.3437, 0.625, 0.3437, 0.625, 0.3125, 0.625, 0.3125, 0.5, 0.3437, 0.5, 0.375, 0.9375, 0.3594, 1.0, 0.3437, 0.9375, 0.375, 0.875, 0.375, 0.9375, 0.3437, 0.9375, 0.3437, 0.875, 0.375, 0.8125, 0.375, 0.875, 0.3437, 0.875, 0.3437, 0.8125, 0.3125, 0.5, 0.3125, 0.625, 0.2812, 0.625, 0.2812, 0.5, 0.3437, 0.9375, 0.3281, 1.0, 0.3125, 0.9375, 0.3437, 0.875, 0.3437, 0.9375, 0.3125, 0.9375, 0.3125, 0.875, 0.3437, 0.8125, 0.3437, 0.875, 0.3125, 0.875, 0.3125, 0.8125, 0.3437, 0.75, 0.3437, 0.8125, 0.3125, 0.8125, 0.3125, 0.75, 0.3437, 0.6875, 0.3437, 0.75, 0.3125, 0.75, 0.3125, 0.6875, 0.3437, 0.625, 0.3437, 0.6875, 0.3125, 0.6875, 0.3125, 0.625, 0.3125, 0.6875, 0.3125, 0.75, 0.2812, 0.75, 0.2812, 0.6875, 0.3125, 0.625, 0.3125, 0.6875, 0.2812, 0.6875, 0.2812, 0.625, 0.2812, 0.5, 0.2812, 0.625, 0.25, 0.625, 0.25, 0.5, 0.3125, 0.9375, 0.2969, 1.0, 0.2812, 0.9375, 0.3125, 0.875, 0.3125, 0.9375, 0.2812, 0.9375, 0.2812, 0.875, 0.3125, 0.8125, 0.3125, 0.875, 0.2812, 0.875, 0.2812, 0.8125, 0.3125, 0.75, 0.3125, 0.8125, 0.2812, 0.8125, 0.2812, 0.75, 0.2812, 0.9375, 0.2656, 1.0, 0.25, 0.9375, 0.2812, 0.875, 0.2812, 0.9375, 0.25, 0.9375, 0.25, 0.875, 0.2812, 0.8125, 0.2812, 0.875, 0.25, 0.875, 0.25, 0.8125, 0.2812, 0.75, 0.2812, 0.8125, 0.25, 0.8125, 0.25, 0.75, 0.2812, 0.6875, 0.2812, 0.75, 0.25, 0.75, 0.25, 0.6875, 0.2812, 0.625, 0.2812, 0.6875, 0.25, 0.6875, 0.25, 0.625, 0.25, 0.5, 0.25, 0.625, 0.2188, 0.625, 0.2187, 0.5, 0.25, 0.6875, 0.25, 0.75, 0.2187, 0.75, 0.2187, 0.6875, 0.25, 0.625, 0.25, 0.6875, 0.2187, 0.6875, 0.2188, 0.625, 0.2187, 0.5, 0.2188, 0.625, 0.1875, 0.625, 0.1875, 0.5, 0.25, 0.9375, 0.2344, 1.0, 0.2188, 0.9375, 0.25, 0.875, 0.25, 0.9375, 0.2188, 0.9375, 0.2188, 0.875, 0.25, 0.8125, 0.25, 0.875, 0.2188, 0.875, 0.2188, 0.8125, 0.25, 0.75, 0.25, 0.8125, 0.2188, 0.8125, 0.2187, 0.75, 0.2188, 0.875, 0.2188, 0.9375, 0.1875, 0.9375, 0.1875, 0.875, 0.2188, 0.8125, 0.2188, 0.875, 0.1875, 0.875, 0.1875, 0.8125, 0.2187, 0.75, 0.2188, 0.8125, 0.1875, 0.8125, 0.1875, 0.75, 0.2187, 0.6875, 0.2187, 0.75, 0.1875, 0.75, 0.1875, 0.6875, 0.2188, 0.625, 0.2187, 0.6875, 0.1875, 0.6875, 0.1875, 0.625, 0.1875, 0.5, 0.1875, 0.625, 0.1563, 0.625, 0.1562, 0.5, 0.2188, 0.9375, 0.2031, 1.0, 0.1875, 0.9375, 0.1875, 0.625, 0.1875, 0.6875, 0.1562, 0.6875, 0.1563, 0.625, 0.1562, 0.5, 0.1563, 0.625, 0.125, 0.625, 0.125, 0.5, 0.1875, 0.9375, 0.1719, 1.0, 0.1563, 0.9375, 0.1875, 0.875, 0.1875, 0.9375, 0.1563, 0.9375, 0.1563, 0.875, 0.1875, 0.8125, 0.1875, 0.875, 0.1563, 0.875, 0.1563, 0.8125, 0.1875, 0.75, 0.1875, 0.8125, 0.1563, 0.8125, 0.1563, 0.75, 0.1875, 0.6875, 0.1875, 0.75, 0.1563, 0.75, 0.1562, 0.6875, 0.1563, 0.8125, 0.1563, 0.875, 0.125, 0.875, 0.125, 0.8125, 0.1563, 0.75, 0.1563, 0.8125, 0.125, 0.8125, 0.125, 0.75, 0.1562, 0.6875, 0.1563, 0.75, 0.125, 0.75, 0.125, 0.6875, 0.1563, 0.625, 0.1562, 0.6875, 0.125, 0.6875, 0.125, 0.625, 0.125, 0.5, 0.125, 0.625, 0.09375, 0.625, 0.09375, 0.5, 0.1563, 0.9375, 0.1406, 1.0, 0.125, 0.9375, 0.1563, 0.875, 0.1563, 0.9375, 0.125, 0.9375, 0.125, 0.875, 0.09375, 0.5, 0.09375, 0.625, 0.0625, 0.625, 0.0625, 0.5, 0.125, 0.9375, 0.1094, 1.0, 0.09375, 0.9375, 0.125, 0.875, 0.125, 0.9375, 0.09375, 0.9375, 0.09375, 0.875, 0.125, 0.8125, 0.125, 0.875, 0.09375, 0.875, 0.09375, 0.8125, 0.125, 0.75, 0.125, 0.8125, 0.09375, 0.8125, 0.09375, 0.75, 0.125, 0.6875, 0.125, 0.75, 0.09375, 0.75, 0.09375, 0.6875, 0.125, 0.625, 0.125, 0.6875, 0.09375, 0.6875, 0.09375, 0.625, 0.09375, 0.8125, 0.09375, 0.875, 0.0625, 0.875, 0.0625, 0.8125, 0.09375, 0.75, 0.09375, 0.8125, 0.0625, 0.8125, 0.0625, 0.75, 0.09375, 0.6875, 0.09375, 0.75, 0.0625, 0.75, 0.0625, 0.6875, 0.09375, 0.625, 0.09375, 0.6875, 0.0625, 0.6875, 0.0625, 0.625, 0.0625, 0.5, 0.0625, 0.625, 0.03125, 0.625, 0.03125, 0.5, 0.09375, 0.9375, 0.07813, 1.0, 0.0625, 0.9375, 0.09375, 0.875, 0.09375, 0.9375, 0.0625, 0.9375, 0.0625, 0.875, 0.03125, 0.5, 0.03125, 0.625, 5.96e-08, 0.625, 0.0, 0.5, 0.0625, 0.9375, 0.04688, 1.0, 0.03125, 0.9375, 0.0625, 0.875, 0.0625, 0.9375, 0.03125, 0.9375, 0.03125, 0.875, 0.0625, 0.8125, 0.0625, 0.875, 0.03125, 0.875, 0.03125, 0.8125, 0.0625, 0.75, 0.0625, 0.8125, 0.03125, 0.8125, 0.03125, 0.75, 0.0625, 0.6875, 0.0625, 0.75, 0.03125, 0.75, 0.03125, 0.6875, 0.0625, 0.625, 0.0625, 0.6875, 0.03125, 0.6875, 0.03125, 0.625, 0.03125, 0.75, 0.03125, 0.8125, 5.96e-08, 0.8125, 0.0, 0.75, 0.03125, 0.6875, 0.03125, 0.75, 0.0, 0.75, 0.0, 0.6875, 0.03125, 0.625, 0.03125, 0.6875, 0.0, 0.6875, 5.96e-08, 0.625, 1.0, 0.625, 0.9688, 0.625, 0.9688, 0.5, 1.0, 0.5, 0.03125, 0.9375, 0.01563, 1.0, 2.384e-07, 0.9375, 0.03125, 0.875, 0.03125, 0.9375, 2.384e-07, 0.9375, 8.941e-08, 0.875, 0.03125, 0.8125, 0.03125, 0.875, 8.941e-08, 0.875, 5.96e-08, 0.8125, 0.9688, 0.5, 0.9688, 0.625, 0.9375, 0.625, 0.9375, 0.5, 1.0, 0.9375, 0.9844, 1.0, 0.9688, 0.9375, 1.0, 0.875, 1.0, 0.9375, 0.9688, 0.9375, 0.9688, 0.875, 1.0, 0.8125, 1.0, 0.875, 0.9688, 0.875, 0.9688, 0.8125, 1.0, 0.75, 1.0, 0.8125, 0.9688, 0.8125, 0.9688, 0.75, 1.0, 0.6875, 1.0, 0.75, 0.9688, 0.75, 0.9688, 0.6875, 1.0, 0.625, 1.0, 0.6875, 0.9688, 0.6875, 0.9688, 0.625, 0.9688, 0.75, 0.9688, 0.8125, 0.9375, 0.8125, 0.9375, 0.75, 0.9688, 0.6875, 0.9688, 0.75, 0.9375, 0.75, 0.9375, 0.6875, 0.9688, 0.625, 0.9688, 0.6875, 0.9375, 0.6875, 0.9375, 0.625, 0.9375, 0.625, 0.9062, 0.625, 0.9062, 0.5, 0.9375, 0.5, 0.9688, 0.9375, 0.9531, 1.0, 0.9375, 0.9375, 0.9688, 0.875, 0.9688, 0.9375, 0.9375, 0.9375, 0.9375, 0.875, 0.9688, 0.8125, 0.9688, 0.875, 0.9375, 0.875, 0.9375, 0.8125, 0.9062, 0.5, 0.9062, 0.625, 0.875, 0.625, 0.875, 0.5, 0.9375, 0.9375, 0.9219, 1.0, 0.9063, 0.9375, 0.9375, 0.875, 0.9375, 0.9375, 0.9063, 0.9375, 0.9063, 0.875, 0.9375, 0.8125, 0.9375, 0.875, 0.9063, 0.875, 0.9062, 0.8125, 0.9375, 0.75, 0.9375, 0.8125, 0.9062, 0.8125, 0.9062, 0.75, 0.9375, 0.6875, 0.9375, 0.75, 0.9062, 0.75, 0.9062, 0.6875, 0.9375, 0.625, 0.9375, 0.6875, 0.9062, 0.6875, 0.9062, 0.625, 0.9062, 0.6875, 0.9062, 0.75, 0.875, 0.75, 0.875, 0.6875, 0.9062, 0.625, 0.9062, 0.6875, 0.875, 0.6875, 0.875, 0.625, 0.875, 0.5, 0.875, 0.625, 0.8438, 0.625, 0.8438, 0.5, 0.9063, 0.9375, 0.8906, 1.0, 0.875, 0.9375, 0.9063, 0.875, 0.9063, 0.9375, 0.875, 0.9375, 0.875, 0.875, 0.9062, 0.8125, 0.9063, 0.875, 0.875, 0.875, 0.875, 0.8125, 0.9062, 0.75, 0.9062, 0.8125, 0.875, 0.8125, 0.875, 0.75, 0.875, 0.875, 0.875, 0.9375, 0.8438, 0.9375, 0.8438, 0.875, 0.875, 0.8125, 0.875, 0.875, 0.8438, 0.875, 0.8438, 0.8125, 0.875, 0.75, 0.875, 0.8125, 0.8438, 0.8125, 0.8438, 0.75, 0.875, 0.6875, 0.875, 0.75, 0.8438, 0.75, 0.8438, 0.6875, 0.875, 0.625, 0.875, 0.6875, 0.8438, 0.6875, 0.8438, 0.625, 0.8438, 0.5, 0.8438, 0.625, 0.8125, 0.625, 0.8125, 0.5, 0.875, 0.9375, 0.8594, 1.0, 0.8438, 0.9375, 0.8438, 0.625, 0.8438, 0.6875, 0.8125, 0.6875, 0.8125, 0.625, 0.8125, 0.5, 0.8125, 0.625, 0.7812, 0.625, 0.7812, 0.5, 0.8438, 0.9375, 0.8281, 1.0, 0.8125, 0.9375, 0.8438, 0.875, 0.8438, 0.9375, 0.8125, 0.9375, 0.8125, 0.875, 0.8438, 0.8125, 0.8438, 0.875, 0.8125, 0.875, 0.8125, 0.8125, 0.8438, 0.75, 0.8438, 0.8125, 0.8125, 0.8125, 0.8125, 0.75, 0.8438, 0.6875, 0.8438, 0.75, 0.8125, 0.75, 0.8125, 0.6875, 0.8125, 0.875, 0.8125, 0.9375, 0.7812, 0.9375, 0.7812, 0.875, 0.8125, 0.8125, 0.8125, 0.875, 0.7812, 0.875, 0.7812, 0.8125, 0.8125, 0.75, 0.8125, 0.8125, 0.7812, 0.8125, 0.7812, 0.75, 0.8125, 0.6875, 0.8125, 0.75, 0.7812, 0.75, 0.7812, 0.6875, 0.8125, 0.625, 0.8125, 0.6875, 0.7812, 0.6875, 0.7812, 0.625, 0.7812, 0.5, 0.7812, 0.625, 0.75, 0.625, 0.75, 0.5, 0.8125, 0.9375, 0.7969, 1.0, 0.7812, 0.9375, 0.7812, 0.625, 0.7812, 0.6875, 0.75, 0.6875, 0.75, 0.625, 0.7812, 0.9375, 0.7656, 1.0, 0.75, 0.9375, 0.7812, 0.875, 0.7812, 0.9375, 0.75, 0.9375, 0.75, 0.875, 0.7812, 0.8125, 0.7812, 0.875, 0.75, 0.875, 0.75, 0.8125, 0.7812, 0.75, 0.7812, 0.8125, 0.75, 0.8125, 0.75, 0.75, 0.7812, 0.6875, 0.7812, 0.75, 0.75, 0.75, 0.75, 0.6875, 0.75, 0.5, 0.75, 0.625, 0.7188, 0.625, 0.7188, 0.5])
me_sphere_002.use_remesh_preserve_volume = False
me_sphere_002.use_remesh_preserve_attributes = False
me_sphere_002.use_mirror_vertex_groups = False
me_sphere_002.update()

# ---- objects
ob_sphere = bpy.data.objects.new('Sphere', me_sphere)
ob_sphere_001 = bpy.data.objects.new('Sphere.001', me_sphere_001)
ob_sphere_002 = bpy.data.objects.new('Sphere.002', me_sphere_002)

# ---- transforms, parenting, visibility, modifiers, constraints
ob_sphere.location = (0.0, 0.0, 0.0)
ob_sphere.lineart.crease_threshold = 0.0
ob_sphere_001.location = (0.0, 3.0, 0.0)
ob_sphere_001.scale = (2.0, 2.0, 2.0)
ob_sphere_001.lineart.crease_threshold = 0.0
ob_sphere_002.location = (0.0, 8.0, 0.0)
ob_sphere_002.scale = (3.0, 3.0, 3.0)
ob_sphere_002.lineart.crease_threshold = 0.0

# ---- collection membership
col_collection.objects.link(ob_sphere)
col_collection.objects.link(ob_sphere_001)
col_collection.objects.link(ob_sphere_002)

# ---- scene / render settings (as saved in the file)
scene.frame_start = 1; scene.frame_end = 250; scene.frame_set(30)
scene.render.engine = 'BLENDER_EEVEE_NEXT'
scene.cycles.use_denoising = False
scene.cycles.samples = 128
scene.cycles.sampling_pattern = 'TABULATED_SOBOL'
scene.cycles.use_adaptive_sampling = False
scene.cycles.use_light_tree = False
scene.view_settings.view_transform = 'Filmic'
bpy.context.view_layer.update()

# ---- added for rendering (the .blend has no active camera and no usable light): camera, sun
cam_auto = bpy.data.cameras.new('AutoCamera')
cam_auto.lens = 50.0
cam_auto.sensor_width = 36.0
cam_auto.clip_end = 1000.0
ob_auto_camera = bpy.data.objects.new('AutoCamera', cam_auto)
scene.collection.objects.link(ob_auto_camera)
ob_auto_camera.location = (12.4627, -9.95529, 10.5702)
ob_auto_camera.rotation_euler = (1.09748, -7.21219e-08, 0.694738)
scene.camera = ob_auto_camera
light_auto_sun = bpy.data.lights.new('AutoSun', 'SUN')
light_auto_sun.energy = 3.0
light_auto_sun.angle = 0.0523599
ob_auto_sun = bpy.data.objects.new('AutoSun', light_auto_sun)
scene.collection.objects.link(ob_auto_sun)
ob_auto_sun.rotation_euler = (0.872665, 0.174533, 0.523599)
bpy.context.view_layer.update()
